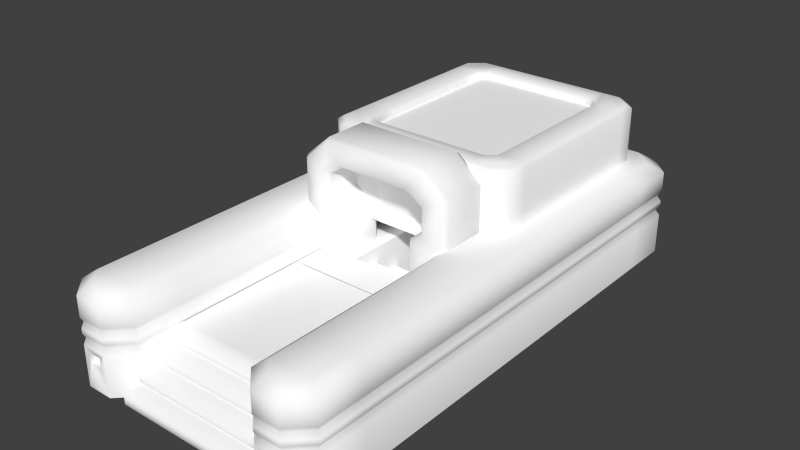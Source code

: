# Source: wssertempel.blend  (saved by Blender 2.67.0; exported with 4.5.12 LTS)
import bpy
from mathutils import Matrix  # noqa: F401  (used for matrix-valued properties, if any)

bpy.ops.wm.read_factory_settings(use_empty=True)
scene = bpy.context.scene
scene.name = 'Scene'

# ---- collections
col_collection_1 = bpy.data.collections.new('Collection 1'); scene.collection.children.link(col_collection_1)
col_collection_15 = bpy.data.collections.new('Collection 15'); scene.collection.children.link(col_collection_15)
col_collection_15.hide_render = True
col_collection_15.hide_viewport = True

# ---- materials (node trees are filled in below, after node groups)
mat_wtmauervornetop = bpy.data.materials.new('WTMauerVorneTop')
mat_wtmauervornetop.alpha_threshold = 0.0
mat_wtmauervornetop.use_transparent_shadow = False
mat_wtmauervornetop.diffuse_color = (1.0, 1.0, 1.0, 1.0)
mat_wtmauervornetop.roughness = 0.5
mat_wtmauervornetop.specular_intensity = 0.1
mat_wtmauervornetop.line_color = (0.0, 0.0, 0.0, 1.0)
mat_wt_absieg = bpy.data.materials.new('WT_Absieg')
mat_wt_absieg.alpha_threshold = 0.0
mat_wt_absieg.use_transparent_shadow = False
mat_wt_absieg.diffuse_color = (1.0, 1.0, 1.0, 1.0)
mat_wt_absieg.roughness = 0.5
mat_wt_absieg.specular_intensity = 0.1
mat_wt_absieg.line_color = (0.0, 0.0, 0.0, 1.0)
mat_wt_mauer2ecke = bpy.data.materials.new('WT_Mauer2Ecke')
mat_wt_mauer2ecke.alpha_threshold = 0.0
mat_wt_mauer2ecke.use_transparent_shadow = False
mat_wt_mauer2ecke.diffuse_color = (1.0, 1.0, 1.0, 1.0)
mat_wt_mauer2ecke.roughness = 0.5
mat_wt_mauer2ecke.specular_intensity = 0.1
mat_wt_mauer2ecke.line_color = (0.0, 0.0, 0.0, 1.0)
mat_wt_mauer2top = bpy.data.materials.new('WT_Mauer2Top')
mat_wt_mauer2top.alpha_threshold = 0.0
mat_wt_mauer2top.use_transparent_shadow = False
mat_wt_mauer2top.diffuse_color = (1.0, 1.0, 1.0, 1.0)
mat_wt_mauer2top.roughness = 0.5
mat_wt_mauer2top.specular_intensity = 0.1
mat_wt_mauer2top.line_color = (0.0, 0.0, 0.0, 1.0)
mat_wt_mauer2side = bpy.data.materials.new('WT_Mauer2Side')
mat_wt_mauer2side.alpha_threshold = 0.0
mat_wt_mauer2side.use_transparent_shadow = False
mat_wt_mauer2side.diffuse_color = (1.0, 1.0, 1.0, 1.0)
mat_wt_mauer2side.roughness = 0.5
mat_wt_mauer2side.specular_intensity = 0.1
mat_wt_mauer2side.line_color = (0.0, 0.0, 0.0, 1.0)
mat_wtmauerobenmitte = bpy.data.materials.new('WTMauerObenMitte')
mat_wtmauerobenmitte.alpha_threshold = 0.0
mat_wtmauerobenmitte.use_transparent_shadow = False
mat_wtmauerobenmitte.diffuse_color = (1.0, 1.0, 1.0, 1.0)
mat_wtmauerobenmitte.roughness = 0.5
mat_wtmauerobenmitte.specular_intensity = 0.1
mat_wtmauerobenmitte.line_color = (0.0, 0.0, 0.0, 1.0)
mat_wtmauervorne = bpy.data.materials.new('WTMauerVorne')
mat_wtmauervorne.alpha_threshold = 0.0
mat_wtmauervorne.use_transparent_shadow = False
mat_wtmauervorne.diffuse_color = (1.0, 1.0, 1.0, 1.0)
mat_wtmauervorne.roughness = 0.5
mat_wtmauervorne.specular_intensity = 0.1
mat_wtmauervorne.line_color = (0.0, 0.0, 0.0, 1.0)
mat_wtmauertopecke = bpy.data.materials.new('WTMauerTopEcke')
mat_wtmauertopecke.alpha_threshold = 0.0
mat_wtmauertopecke.use_transparent_shadow = False
mat_wtmauertopecke.diffuse_color = (1.0, 1.0, 1.0, 1.0)
mat_wtmauertopecke.roughness = 0.5
mat_wtmauertopecke.specular_intensity = 0.1
mat_wtmauertopecke.line_color = (0.0, 0.0, 0.0, 1.0)
mat_wt_dach = bpy.data.materials.new('WT_Dach')
mat_wt_dach.alpha_threshold = 0.0
mat_wt_dach.use_transparent_shadow = False
mat_wt_dach.diffuse_color = (1.0, 1.0, 1.0, 1.0)
mat_wt_dach.roughness = 0.5
mat_wt_dach.specular_intensity = 0.1
mat_wt_dach.line_color = (0.0, 0.0, 0.0, 1.0)
mat_wt_weg = bpy.data.materials.new('WT_Weg')
mat_wt_weg.alpha_threshold = 0.0
mat_wt_weg.use_transparent_shadow = False
mat_wt_weg.diffuse_color = (1.0, 1.0, 1.0, 1.0)
mat_wt_weg.roughness = 0.5
mat_wt_weg.specular_intensity = 0.1
mat_wt_weg.line_color = (0.0, 0.0, 0.0, 1.0)
mat_wt_treppe = bpy.data.materials.new('WT_Treppe')
mat_wt_treppe.alpha_threshold = 0.0
mat_wt_treppe.use_transparent_shadow = False
mat_wt_treppe.diffuse_color = (1.0, 1.0, 1.0, 1.0)
mat_wt_treppe.roughness = 0.5
mat_wt_treppe.specular_intensity = 0.1
mat_wt_treppe.line_color = (0.0, 0.0, 0.0, 1.0)
mat_wtmauer1 = bpy.data.materials.new('WTMauer1')
mat_wtmauer1.alpha_threshold = 0.0
mat_wtmauer1.use_transparent_shadow = False
mat_wtmauer1.diffuse_color = (1.0, 1.0, 1.0, 1.0)
mat_wtmauer1.roughness = 0.5
mat_wtmauer1.specular_intensity = 0.1
mat_wtmauer1.line_color = (0.0, 0.0, 0.0, 1.0)
mat_arcade = bpy.data.materials.new('Arcade')
mat_arcade.alpha_threshold = 0.0
mat_arcade.use_transparent_shadow = False
mat_arcade.diffuse_color = (1.0, 1.0, 1.0, 1.0)
mat_arcade.roughness = 0.5
mat_arcade.specular_intensity = 0.1
mat_arcade.line_color = (0.0, 0.0, 0.0, 1.0)
mat_wt_mauer2ecketop = bpy.data.materials.new('WT_Mauer2EckeTop')
mat_wt_mauer2ecketop.alpha_threshold = 0.0
mat_wt_mauer2ecketop.use_transparent_shadow = False
mat_wt_mauer2ecketop.diffuse_color = (1.0, 1.0, 1.0, 1.0)
mat_wt_mauer2ecketop.roughness = 0.5
mat_wt_mauer2ecketop.specular_intensity = 0.1
mat_wt_mauer2ecketop.line_color = (0.0, 0.0, 0.0, 1.0)

# ---- material node trees

# ---- world
world_world = bpy.data.worlds.new('World'); scene.world = world_world
world_world.color = (0.05088, 0.05088, 0.05088)
world_world.use_sun_shadow = False
world_world.sun_shadow_jitter_overblur = 0.0
world_world.cycles.sampling_method = 'MANUAL'
world_world.cycles.sample_map_resolution = 256

# ---- meshes
me_watertempleentrance = bpy.data.meshes.new('WaterTempleEntrance')
me_watertempleentrance.from_pydata([(-0.9847, -2.953, 0.7328), (0.9865, -2.953, 0.7328), (0.9865, -1.967, 0.7328), (-0.9847, -1.967, 0.7328), (0.9865, -1.967, 0.7328), (0.01574, 0.5628, 2.316), (0.01574, 0.2762, 2.316), (1.184, -2.953, 1.445), (-1.182, -2.953, 1.445), (-1.97, -2.953, 1.293), (-0.9847, -2.953, 1.293), (1.972, -2.953, 1.293), (1.184, -3.537, 1.445), (1.353, -3.741, 1.445), (1.606, -3.741, 1.445), (1.775, -3.537, 1.445), (-1.773, -2.953, 1.445), (-1.604, -3.741, 1.445), (-1.351, -3.741, 1.445), (-1.182, -3.537, 1.445), (-1.773, -3.537, 1.445), (0.9865, -2.953, 1.293), (1.972, -3.643, 1.293), (-0.9847, -3.643, 1.293), (-1.675, -3.938, 1.293), (-1.28, -3.938, 1.293), (-0.9847, 0.00397, 0.7392), (0.9865, 0.00397, 0.7392), (0.9865, 0.4492, 0.7392), (-0.9847, 0.9896, 0.7392), (-0.4229, 0.9896, 0.7392), (0.4247, 0.9896, 0.7392), (-0.9847, -0.1796, 2.19), (-0.9847, -0.3159, 2.19), (0.9865, -0.3159, 2.19), (0.9865, -0.1796, 2.19), (-0.9847, 0.09293, 1.099), (-0.4229, 0.09293, 1.099), (0.9865, 0.09293, 1.099), (0.4247, 0.09293, 1.099), (-0.4293, -0.1796, 2.423), (-0.4293, -0.3159, 2.423), (0.4311, -0.3159, 2.423), (0.4311, -0.1796, 2.423), (-0.4293, 0.1212, 1.332), (-0.1841, 0.1212, 1.332), (0.4311, 0.1212, 1.332), (0.1859, 0.1212, 1.332), (-0.9847, -0.9816, 0.7392), (-0.4229, -0.9816, 0.7392), (-0.4229, -0.4811, 0.7392), (0.4247, -0.9816, 0.7392), (0.4247, -0.4811, 0.7392), (0.9865, -0.9816, 0.7392), (-0.4229, 0.00397, 0.7392), (-0.4229, 0.00397, 0.4928), (-0.4229, -0.4811, 0.4928), (0.4247, -0.4811, 0.4928), (0.4247, 0.00397, 0.4928), (0.4247, 0.00397, 0.7392), (-0.9847, 0.4492, 0.7392), (-0.4229, 0.4492, 0.7392), (-0.4229, 0.4492, 0.2464), (-0.4229, 0.00397, 0.2464), (0.4247, 0.00397, 0.2464), (0.4247, 0.4492, 0.2464), (0.4247, 0.4492, 0.7392), (-0.4229, 0.9896, -1.782e-05), (-0.4229, 0.4492, -1.791e-05), (0.4247, 0.4492, -1.791e-05), (0.4247, 0.9896, -1.782e-05), (0.9865, 0.9896, 0.7392), (-0.4229, -0.4219, 0.7392), (0.4247, -0.4219, 0.7392), (0.4247, -0.4219, 0.4928), (-0.4229, -0.4219, 0.4928), (-0.4229, 0.4492, 0.4928), (0.4247, 0.4492, 0.4928), (-0.4229, 0.9896, 0.4928), (0.4247, 0.9896, 0.4928), (-0.4229, 0.9896, 0.2464), (0.4247, 0.9896, 0.2464), (0.8125, 0.209, 1.406), (1.494, 1.051, 1.406), (1.001, 1.051, 1.406), (1.494, 2.735, 2.259), (1.494, 2.735, 1.406), (1.494, 3.099, 1.406), (1.494, 3.099, 2.259), (1.001, 3.099, 1.406), (0.9352, 3.577, 1.406), (0.8125, 3.156, 1.406), (0.9352, 3.156, 1.406), (0.9352, 3.156, 2.259), (1.494, 3.377, 1.406), (1.26, 3.577, 1.406), (0.01574, 3.156, 2.259), (1.494, 0.6863, 2.259), (1.494, 0.6863, 1.406), (1.001, 0.6863, 1.406), (1.001, 0.6863, 2.259), (0.9352, 0.209, 1.406), (0.9352, 0.209, 2.259), (0.9352, 0.63, 1.406), (1.494, 0.4084, 2.259), (1.494, 0.4084, 1.406), (1.26, 0.209, 1.406), (-0.781, 0.209, 2.259), (-0.781, 0.63, 1.406), (-1.463, 1.051, 1.406), (-0.9699, 2.735, 1.406), (-0.9699, 2.735, 2.259), (-1.463, 3.099, 1.406), (-0.9699, 3.099, 1.406), (-0.9038, 3.577, 1.406), (-0.781, 3.577, 1.406), (-0.9038, 3.156, 1.406), (-0.781, 3.156, 1.406), (-0.781, 3.156, 2.259), (-1.463, 3.377, 2.259), (-1.463, 3.377, 1.406), (-1.229, 3.577, 1.406), (-1.229, 3.577, 2.259), (-1.463, 0.6863, 1.406), (-1.463, 0.6863, 2.259), (-0.9699, 0.6863, 1.406), (-0.9038, 0.209, 1.406), (-0.9038, 0.63, 1.406), (-0.9038, 0.63, 2.259), (-1.463, 0.4084, 1.406), (-1.229, 0.209, 2.259), (-1.229, 0.209, 1.406), (0.8125, 0.5628, 2.316), (0.8125, 0.209, 2.259), (0.8125, 0.63, 2.259), (1.08, 1.051, 2.316), (1.415, 1.051, 2.316), (1.494, 1.051, 2.259), (1.001, 1.051, 2.259), (1.08, 0.6863, 2.316), (0.9352, 0.63, 2.259), (-0.781, 0.2762, 2.316), (-0.781, 0.63, 2.259), (-1.384, 1.051, 2.316), (-1.048, 1.051, 2.316), (-1.463, 1.051, 2.259), (-0.9038, 0.209, 2.259), (1.08, 2.735, 2.316), (1.001, 3.099, 2.259), (0.8125, 3.223, 2.316), (0.9352, 3.223, 2.316), (0.9352, 3.577, 2.259), (-1.384, 2.735, 2.316), (-1.384, 3.099, 2.316), (-1.463, 3.099, 2.259), (-0.9699, 3.099, 2.259), (-0.9038, 3.509, 2.316), (-0.9038, 3.223, 2.316), (-0.781, 3.509, 2.316), (-0.9038, 3.577, 2.259), (1.415, 3.099, 2.316), (1.08, 3.099, 2.316), (0.9352, 3.509, 2.316), (1.494, 3.377, 2.259), (1.415, 3.328, 2.316), (1.26, 3.577, 2.259), (1.203, 3.509, 2.316), (1.415, 0.6863, 2.316), (0.9352, 0.2762, 2.316), (0.9352, 0.5628, 2.316), (1.415, 0.458, 2.316), (1.26, 0.209, 2.259), (1.203, 0.2769, 2.316), (-1.048, 3.099, 2.316), (-0.9038, 3.156, 2.259), (-1.384, 3.328, 2.316), (-1.172, 3.509, 2.316), (-1.384, 0.6863, 2.316), (-1.048, 0.6863, 2.316), (-0.9699, 0.6863, 2.259), (-0.9038, 0.5628, 2.316), (-0.9038, 0.2762, 2.316), (-1.463, 0.4084, 2.259), (-1.384, 0.458, 2.316), (-1.172, 0.2769, 2.316), (0.8125, 0.2762, 2.316), (0.01574, 0.209, 2.259), (1.415, 1.893, 2.316), (1.08, 1.893, 2.316), (1.494, 1.893, 2.259), (1.001, 1.893, 2.259), (1.415, 2.735, 2.316), (1.001, 2.735, 2.259), (0.8125, 3.509, 2.316), (0.8125, 3.577, 2.259), (0.01574, 3.223, 2.316), (0.01574, 3.509, 2.316), (0.01574, 3.577, 2.259), (-0.781, 0.5628, 2.316), (-1.384, 1.893, 2.316), (-1.048, 1.893, 2.316), (-0.9699, 1.051, 2.259), (-1.048, 2.735, 2.316), (-0.781, 3.223, 2.316), (0.01574, 0.209, 1.406), (0.8125, 0.63, 1.406), (0.01574, 0.63, 1.406), (0.01574, 0.63, 2.259), (1.494, 1.893, 1.406), (1.001, 1.893, 1.406), (1.001, 2.735, 1.406), (0.8125, 3.577, 1.406), (0.8125, 3.156, 2.259), (0.01574, 3.577, 1.406), (0.01574, 3.156, 1.406), (-0.781, 0.209, 1.406), (-1.463, 1.893, 2.259), (-1.463, 1.893, 1.406), (-0.9699, 1.893, 1.406), (-0.9699, 1.893, 2.259), (-0.9699, 1.051, 1.406), (-1.463, 2.735, 2.259), (-1.463, 2.735, 1.406), (-0.781, 3.577, 2.259), (0.9865, 3.749, 1.445), (0.0008941, 3.749, 1.445), (0.0008941, 3.158, 1.445), (0.9865, 3.158, 1.445), (0.0008941, 3.946, 1.293), (1.184, 2.961, 1.445), (1.184, 1.975, 1.445), (1.775, 1.975, 1.445), (1.775, 2.961, 1.445), (1.972, 1.975, 1.293), (0.9865, 1.975, 1.293), (1.184, 0.9896, 1.445), (1.775, 0.9896, 1.445), (1.972, 0.9896, 1.293), (1.184, 0.00397, 1.445), (1.775, 0.00397, 1.445), (1.972, 0.00397, 1.293), (0.9865, 0.00397, 1.293), (1.184, -0.9816, 1.445), (1.775, -0.9816, 1.445), (1.972, -0.9816, 1.293), (0.9865, -0.9816, 1.293), (1.184, -1.967, 1.445), (1.775, -1.967, 1.445), (-0.9847, 3.749, 1.445), (-1.773, 1.975, 1.445), (-1.182, 1.975, 1.445), (-1.182, 2.961, 1.445), (-1.97, 2.961, 1.293), (-1.773, 0.9896, 1.445), (-1.182, 0.9896, 1.445), (-1.773, 0.00397, 1.445), (-1.182, 0.00397, 1.445), (-1.773, -0.9816, 1.445), (-1.182, -0.9816, 1.445), (-1.97, -0.9816, 1.293), (-0.9847, -0.9816, 1.293), (-1.773, -1.967, 1.445), (-1.182, -1.967, 1.445), (-0.9847, -1.967, 1.293), (1.775, -2.953, 1.445), (1.676, -3.938, 1.293), (1.282, -3.938, 1.293), (0.9865, -3.643, 1.293), (-1.97, -3.643, 1.293), (1.387, -3.847, 0.5274), (1.571, -3.847, 0.3854), (1.578, -3.938, 0.5325), (-1.57, -3.847, 0.3854), (-1.576, -3.938, 0.3803), (-1.379, -3.938, 0.3803), (1.972, -2.953, 0.6085), (1.972, -2.953, -1.847e-05), (0.9865, -2.953, 0.6085), (1.923, -2.953, 0.6846), (1.036, -2.953, 0.6846), (1.036, -2.953, 0.9128), (1.972, -2.953, 0.9889), (0.9865, -2.953, 0.9889), (1.972, -3.643, 0.7607), (0.9865, -3.643, 0.8368), (1.036, -3.63, 0.9128), (0.9865, -3.643, 0.9889), (-1.97, -2.953, -1.847e-05), (-0.9847, -2.953, 0.6085), (-1.034, -2.953, 0.6846), (-1.97, -2.953, 0.7607), (-1.97, -2.953, 0.8368), (-1.921, -2.953, 0.9128), (-1.034, -2.953, 0.9128), (-1.97, -3.643, 0.6085), (-0.9847, -3.643, 0.6085), (-1.921, -3.63, 0.6846), (-1.034, -3.63, 0.6846), (-0.9847, -3.643, 0.7607), (-1.97, -3.643, 0.9889), (-0.9847, -3.643, 0.9889), (1.972, -3.643, 0.6085), (1.676, -3.938, 0.6085), (1.676, -3.938, -1.863e-05), (1.972, -3.643, -1.858e-05), (1.282, -3.938, 0.6085), (0.9865, -3.643, 0.6085), (0.9865, -3.643, -1.858e-05), (1.282, -3.938, -1.863e-05), (1.571, -3.847, 0.5274), (1.387, -3.847, 0.3854), (1.923, -3.63, 0.6846), (1.657, -3.896, 0.6846), (1.302, -3.896, 0.6846), (1.036, -3.63, 0.6846), (1.676, -3.938, 0.7607), (1.282, -3.938, 0.7607), (0.9865, -3.643, 0.7607), (1.972, -3.643, 0.8368), (1.676, -3.938, 0.8368), (1.282, -3.938, 0.8368), (1.923, -3.63, 0.9128), (1.657, -3.896, 0.9128), (1.302, -3.896, 0.9128), (1.972, -3.643, 0.9889), (1.676, -3.938, 0.9889), (1.282, -3.938, 0.9889), (1.578, -3.938, 0.3803), (1.381, -3.938, 0.3803), (1.381, -3.938, 0.5325), (-1.675, -3.938, -1.863e-05), (-1.675, -3.938, 0.6085), (-1.97, -3.643, -1.858e-05), (-0.9847, -3.643, -1.858e-05), (-1.28, -3.938, 0.6085), (-1.28, -3.938, -1.863e-05), (-1.385, -3.847, 0.3854), (-1.385, -3.847, 0.5274), (-1.57, -3.847, 0.5274), (-1.655, -3.896, 0.6846), (-1.3, -3.896, 0.6846), (-1.675, -3.938, 0.7607), (-1.97, -3.643, 0.7607), (-1.28, -3.938, 0.7607), (-1.675, -3.938, 0.8368), (-1.97, -3.643, 0.8368), (-0.9847, -3.643, 0.8368), (-1.28, -3.938, 0.8368), (-1.655, -3.896, 0.9128), (-1.921, -3.63, 0.9128), (-1.034, -3.63, 0.9128), (-1.3, -3.896, 0.9128), (-1.675, -3.938, 0.9889), (-1.28, -3.938, 0.9889), (-1.576, -3.938, 0.5325), (-1.379, -3.938, 0.5325), (0.9865, 2.961, 1.293), (0.9865, 3.946, 1.293), (1.676, 3.946, 1.293), (1.971, 3.65, 1.293), (1.972, 2.961, 1.293), (1.48, 3.749, 1.445), (1.775, 3.453, 1.445), (-0.9847, 3.158, 1.445), (-0.9847, 2.961, 1.293), (-1.969, 3.65, 1.293), (-1.773, 2.961, 1.445), (-1.478, 3.749, 1.445), (-1.773, 3.453, 1.445), (-1.045, 3.21, 2.213), (-1.045, 0.577, 2.213), (1.087, 0.577, 2.213), (1.087, 3.21, 2.213), (-0.9847, -0.9816, 0.7328), (-0.9847, -1.967, 0.7328), (0.9865, -0.9816, 0.7328), (-0.9847, -3.938, 0.0474), (-0.9847, -3.877, -1.862e-05), (0.9865, -3.877, -1.862e-05), (0.9865, -3.938, 0.0474), (-0.9847, -3.938, 0.1897), (0.9865, -3.938, 0.1897), (-0.9847, -3.631, 0.1897), (0.9865, -3.631, 0.1897), (-0.9847, -3.693, 0.2371), (0.9865, -3.693, 0.2371), (-0.9847, -3.693, 0.3793), (0.9865, -3.693, 0.3793), (-0.9847, -3.385, 0.3793), (0.9865, -3.385, 0.3793), (-0.9847, -3.447, 0.4268), (0.9865, -3.447, 0.4268), (-0.9847, -3.447, 0.569), (0.9865, -3.447, 0.569), (-0.9847, -3.14, 0.569), (0.9865, -3.14, 0.569), (-0.9847, -3.201, 0.6164), (0.9865, -3.201, 0.6164), (-0.9847, -3.201, 0.7392), (0.9865, -3.201, 0.7392), (-0.9847, -2.953, 0.7392), (0.9865, -2.953, 0.7392), (-0.9847, -2.953, -3.818e-05), (-0.9847, -2.953, -6.775e-05), (-0.9847, -2.953, -1.847e-05), (-0.9847, -2.953, 1.246e-06), (-0.9847, -2.953, 3.081e-05), (0.9865, 2.961, 0.6085), (0.0008941, 2.961, 0.6085), (0.0008941, 2.961, -1.75e-05), (0.9865, 2.961, -1.75e-05), (0.0008941, 3.946, 0.6085), (0.9865, 3.946, 0.6085), (0.9865, 3.946, -1.734e-05), (0.0008941, 3.946, -1.734e-05), (1.011, 2.985, 0.6846), (0.0008941, 3.01, 0.6846), (0.0008941, 3.897, 0.6846), (0.9865, 3.897, 0.6846), (0.9865, 2.961, 0.7607), (0.0008941, 2.961, 0.7607), (0.0008941, 3.946, 0.7607), (0.9865, 3.946, 0.7607), (0.9865, 2.961, 0.8368), (0.0008941, 2.961, 0.8368), (0.0008941, 3.946, 0.8368), (0.9865, 3.946, 0.8368), (1.011, 2.985, 0.9128), (0.0008941, 3.01, 0.9128), (0.0008941, 3.897, 0.9128), (0.9865, 3.897, 0.9128), (0.9865, 2.961, 0.9889), (0.0008941, 2.961, 0.9889), (0.0008941, 3.946, 0.9889), (0.9865, 3.946, 0.9889), (0.0008941, 2.961, 1.293), (1.676, 3.946, 0.6085), (1.676, 3.946, -1.734e-05), (1.629, 3.897, 0.6846), (1.676, 3.946, 0.7607), (1.676, 3.946, 0.8368), (1.629, 3.897, 0.9128), (1.676, 3.946, 0.9889), (1.971, 3.65, 0.6085), (1.971, 3.65, -1.739e-05), (1.923, 3.601, 0.6846), (1.971, 3.65, 0.7607), (1.971, 3.65, 0.8368), (1.923, 3.601, 0.9128), (1.971, 3.65, 0.9889), (1.972, 2.961, 0.6085), (1.972, 1.975, 0.6085), (1.972, 1.975, -1.766e-05), (1.972, 2.961, -1.75e-05), (0.9865, 1.975, 0.6085), (0.9865, 1.975, -1.766e-05), (1.923, 2.961, 0.6846), (1.923, 1.975, 0.6846), (1.036, 1.975, 0.6846), (1.972, 2.961, 0.7607), (1.972, 1.975, 0.7607), (0.9865, 1.975, 0.7607), (1.972, 2.961, 0.8368), (1.972, 1.975, 0.8368), (0.9865, 1.975, 0.8368), (1.923, 2.961, 0.9128), (1.923, 1.975, 0.9128), (1.036, 1.975, 0.9128), (1.972, 2.961, 0.9889), (1.972, 1.975, 0.9889), (0.9865, 1.975, 0.9889), (1.972, 0.9896, 0.6085), (1.972, 0.9896, -1.782e-05), (0.9865, 0.9896, 0.6085), (0.9865, 0.9896, -1.782e-05), (1.923, 0.9896, 0.6846), (1.036, 0.9896, 0.6846), (1.972, 0.9896, 0.7607), (0.9865, 0.9896, 0.7607), (1.972, 0.9896, 0.8368), (0.9865, 0.9896, 0.8368), (1.923, 0.9896, 0.9128), (1.036, 0.9896, 0.9128), (1.972, 0.9896, 0.9889), (0.9865, 0.9896, 0.9889), (0.9865, 0.9896, 1.293), (1.972, 0.00397, 0.6085), (1.972, 0.00397, -1.798e-05), (0.9865, 0.00397, 0.6085), (0.9865, 0.00397, -1.798e-05), (1.923, 0.00397, 0.6846), (1.036, 0.00397, 0.6846), (1.972, 0.00397, 0.7607), (0.9865, 0.00397, 0.7607), (1.972, 0.00397, 0.8368), (0.9865, 0.00397, 0.8368), (1.923, 0.00397, 0.9128), (1.036, 0.00397, 0.9128), (1.972, 0.00397, 0.9889), (0.9865, 0.00397, 0.9889), (1.972, -0.9816, 0.6085), (1.972, -0.9816, -1.814e-05), (0.9865, -0.9816, 0.6085), (0.9865, -0.9816, -1.814e-05), (1.923, -0.9816, 0.6846), (1.036, -0.9816, 0.6846), (1.972, -0.9816, 0.7607), (0.9865, -0.9816, 0.7607), (1.972, -0.9816, 0.8368), (0.9865, -0.9816, 0.8368), (1.923, -0.9816, 0.9128), (1.036, -0.9816, 0.9128), (1.972, -0.9816, 0.9889), (0.9865, -0.9816, 0.9889), (1.972, -1.967, 0.6085), (1.972, -1.967, -1.831e-05), (0.9865, -1.967, 0.6085), (0.9865, -1.967, -1.831e-05), (1.923, -1.967, 0.6846), (1.036, -1.967, 0.6846), (1.972, -1.967, 0.7607), (0.9865, -1.967, 0.7607), (1.972, -1.967, 0.8368), (0.9865, -1.967, 0.8368), (1.923, -1.967, 0.9128), (1.036, -1.967, 0.9128), (1.972, -1.967, 0.9889), (0.9865, -1.967, 0.9889), (1.972, -1.967, 1.293), (0.9865, -1.967, 1.293), (0.9865, -2.953, -1.847e-05), (1.972, -2.953, 0.7607), (0.9865, -2.953, 0.7607), (1.972, -2.953, 0.8368), (0.9865, -2.953, 0.8368), (1.923, -2.953, 0.9128), (-0.9847, 2.961, 0.6085), (-0.9847, 2.961, -1.75e-05), (-0.9847, 3.946, -1.734e-05), (-0.9847, 3.946, 0.6085), (-1.009, 2.985, 0.6846), (-0.9847, 3.897, 0.6846), (-0.9847, 2.961, 0.7607), (-0.9847, 3.946, 0.7607), (-0.9847, 2.961, 0.8368), (-0.9847, 3.946, 0.8368), (-1.009, 2.985, 0.9128), (-0.9847, 3.897, 0.9128), (-0.9847, 2.961, 0.9889), (-0.9847, 3.946, 0.9889), (-0.9847, 3.946, 1.293), (-1.675, 3.946, 0.6085), (-1.675, 3.946, -1.734e-05), (-1.627, 3.897, 0.6846), (-1.675, 3.946, 0.7607), (-1.675, 3.946, 0.8368), (-1.627, 3.897, 0.9128), (-1.675, 3.946, 0.9889), (-1.675, 3.946, 1.293), (-1.969, 3.65, 0.6085), (-1.969, 3.65, -1.739e-05), (-1.921, 3.601, 0.6846), (-1.969, 3.65, 0.7607), (-1.969, 3.65, 0.8368), (-1.921, 3.601, 0.9128), (-1.969, 3.65, 0.9889), (-1.97, 1.975, -1.766e-05), (-1.97, 1.975, 0.6085), (-1.97, 2.961, 0.6085), (-1.97, 2.961, -1.75e-05), (-0.9847, 1.975, 0.6085), (-0.9847, 1.975, -1.766e-05), (-1.921, 1.975, 0.6846), (-1.921, 2.961, 0.6846), (-1.034, 1.975, 0.6846), (-1.97, 1.975, 0.7607), (-1.97, 2.961, 0.7607), (-0.9847, 1.975, 0.7607), (-1.97, 1.975, 0.8368), (-1.97, 2.961, 0.8368), (-0.9847, 1.975, 0.8368), (-1.921, 1.975, 0.9128), (-1.921, 2.961, 0.9128), (-1.034, 1.975, 0.9128), (-1.97, 1.975, 0.9889), (-1.97, 2.961, 0.9889), (-0.9847, 1.975, 0.9889), (-1.97, 1.975, 1.293), (-0.9847, 1.975, 1.293), (-1.97, 0.9896, -1.782e-05), (-1.97, 0.9896, 0.6085), (-0.9847, 0.9896, 0.6085), (-0.9847, 0.9896, -1.782e-05), (-1.921, 0.9896, 0.6846), (-1.034, 0.9896, 0.6846), (-1.97, 0.9896, 0.7607), (-0.9847, 0.9896, 0.7607), (-1.97, 0.9896, 0.8368), (-0.9847, 0.9896, 0.8368), (-1.921, 0.9896, 0.9128), (-1.034, 0.9896, 0.9128), (-1.97, 0.9896, 0.9889), (-0.9847, 0.9896, 0.9889), (-1.97, 0.9896, 1.293), (-0.9847, 0.9896, 1.293), (-1.97, 0.00397, -1.798e-05), (-1.97, 0.00397, 0.6085), (-0.9847, 0.00397, 0.6085), (-0.9847, 0.00397, -1.798e-05), (-1.921, 0.00397, 0.6846), (-1.034, 0.00397, 0.6846), (-1.97, 0.00397, 0.7607), (-0.9847, 0.00397, 0.7607), (-1.97, 0.00397, 0.8368), (-0.9847, 0.00397, 0.8368), (-1.921, 0.00397, 0.9128), (-1.034, 0.00397, 0.9128), (-1.97, 0.00397, 0.9889), (-0.9847, 0.00397, 0.9889), (-1.97, 0.00397, 1.293), (-0.9847, 0.00397, 1.293), (-1.97, -0.9816, -1.814e-05), (-1.97, -0.9816, 0.6085), (-0.9847, -0.9816, 0.6085), (-0.9847, -0.9816, -1.814e-05), (-1.921, -0.9816, 0.6846), (-1.034, -0.9816, 0.6846), (-1.97, -0.9816, 0.7607), (-0.9847, -0.9816, 0.7607), (-1.97, -0.9816, 0.8368), (-0.9847, -0.9816, 0.8368), (-1.921, -0.9816, 0.9128), (-1.034, -0.9816, 0.9128), (-1.97, -0.9816, 0.9889), (-0.9847, -0.9816, 0.9889), (-1.97, -1.967, -1.831e-05), (-1.97, -1.967, 0.6085), (-0.9847, -1.967, 0.6085), (-0.9847, -1.967, -1.831e-05), (-1.921, -1.967, 0.6846), (-1.034, -1.967, 0.6846), (-1.97, -1.967, 0.7607), (-0.9847, -1.967, 0.7607), (-1.97, -1.967, 0.8368), (-0.9847, -1.967, 0.8368), (-1.921, -1.967, 0.9128), (-1.034, -1.967, 0.9128), (-1.97, -1.967, 0.9889), (-0.9847, -1.967, 0.9889), (-1.97, -1.967, 1.293), (-1.97, -2.953, 0.6085), (-1.921, -2.953, 0.6846), (-0.9847, -2.953, 0.7607), (-0.9847, -2.953, 0.8368), (-1.97, -2.953, 0.9889), (-0.9847, -2.953, 0.9889), (0.6389, 0.2553, 0.7392), (0.6389, 0.2553, 1.397), (0.9274, 0.2553, 1.32), (0.9274, 0.2553, 0.7392), (0.8297, 0.2553, 1.548), (1.126, 0.2553, 1.471), (0.8297, 0.2553, 1.959), (1.126, 0.2553, 2.083), (0.567, 0.2553, 2.123), (0.7602, 0.2553, 2.4), (0.0008941, 0.2553, 2.123), (0.0008941, 0.2553, 2.4), (0.9865, 0.1663, 1.295), (0.9865, 0.1663, 0.7392), (0.5797, 0.1663, 0.7392), (0.5797, 0.1663, 1.421), (1.185, 0.1663, 1.446), (0.7705, 0.1663, 1.572), (1.185, 0.1663, 2.103), (0.7705, 0.1663, 1.934), (0.7853, 0.1663, 2.449), (0.5473, 0.1663, 2.074), (0.0008941, 0.1663, 2.449), (0.0008941, 0.1663, 2.074), (0.9865, -0.4811, 1.295), (0.9865, -0.4811, 0.7392), (0.5797, -0.4811, 1.421), (0.5797, -0.4811, 0.7392), (0.9274, -0.5698, 1.32), (0.6389, -0.5698, 1.397), (0.6389, -0.5698, 0.7392), (0.9274, -0.5698, 0.7392), (1.185, -0.4811, 1.446), (0.7705, -0.4811, 1.572), (1.126, -0.5698, 1.471), (0.8297, -0.5698, 1.548), (1.185, -0.4811, 2.103), (0.7705, -0.4811, 1.934), (1.126, -0.5698, 2.083), (0.8297, -0.5698, 1.959), (0.7853, -0.4811, 2.449), (0.5473, -0.4811, 2.074), (0.7602, -0.5698, 2.4), (0.567, -0.5698, 2.123), (0.0008941, -0.4811, 2.449), (0.0008941, -0.4811, 2.074), (0.0008941, -0.5698, 2.4), (0.0008941, -0.5698, 2.123), (-0.9256, 0.2553, 1.32), (-0.6371, 0.2553, 1.397), (-0.6371, 0.2553, 0.7392), (-0.9256, 0.2553, 0.7392), (-1.125, 0.2553, 1.471), (-0.8279, 0.2553, 1.548), (-1.125, 0.2553, 2.083), (-0.8279, 0.2553, 1.959), (-0.7584, 0.2553, 2.4), (-0.5652, 0.2553, 2.123), (-0.9847, 0.1663, 1.295), (-0.9847, 0.1663, 0.7392), (-0.578, 0.1663, 0.7392), (-0.578, 0.1663, 1.421), (-1.184, 0.1663, 1.446), (-0.7687, 0.1663, 1.572), (-1.184, 0.1663, 2.103), (-0.7687, 0.1663, 1.934), (-0.7835, 0.1663, 2.449), (-0.5455, 0.1663, 2.074), (-0.9847, -0.4811, 0.7392), (-0.9847, -0.4811, 1.295), (-0.578, -0.4811, 1.421), (-0.578, -0.4811, 0.7392), (-0.6371, -0.5698, 0.7392), (-0.6371, -0.5698, 1.397), (-0.9256, -0.5698, 1.32), (-0.9256, -0.5698, 0.7392), (-1.184, -0.4811, 1.446), (-0.7687, -0.4811, 1.572), (-0.8279, -0.5698, 1.548), (-1.125, -0.5698, 1.471), (-1.184, -0.4811, 2.103), (-0.7687, -0.4811, 1.934), (-0.8279, -0.5698, 1.959), (-1.125, -0.5698, 2.083), (-0.7835, -0.4811, 2.449), (-0.5455, -0.4811, 2.074), (-0.5652, -0.5698, 2.123), (-0.7584, -0.5698, 2.4)], [], [(3, 0, 1, 2), (12, 13, 14, 15), (17, 18, 19, 20), (20, 19, 8, 16), (23, 19, 18, 25), (25, 18, 17, 24), (10, 8, 19, 23), (34, 35, 28, 27), (37, 36, 29, 30), (39, 37, 30, 31), (40, 41, 33, 32), (42, 43, 35, 34), (44, 40, 32, 36), (45, 44, 36, 37), (46, 47, 39, 38), (43, 46, 38, 35), (47, 45, 37, 39), (41, 40, 43, 42), (46, 43, 45, 47), (44, 45, 43, 40), (50, 49, 51, 52), (55, 56, 57, 58), (62, 63, 64, 65), (67, 68, 69, 70), (72, 73, 74, 75), (54, 50, 56, 55), (52, 59, 58, 57), (61, 54, 55, 76), (59, 66, 77, 58), (55, 58, 64, 63), (76, 55, 63, 62), (58, 77, 65, 64), (78, 76, 62, 80), (79, 78, 80, 81), (77, 79, 81, 65), (62, 65, 69, 68), (80, 62, 68, 67), (81, 80, 67, 70), (65, 81, 70, 69), (50, 52, 73, 72), (57, 56, 75, 74), (52, 57, 74, 73), (56, 50, 72, 75), (32, 33, 26, 60), (36, 32, 60, 29), (38, 39, 31, 71), (35, 38, 71, 28), (60, 26, 54, 61), (66, 59, 27, 28), (29, 60, 61, 30), (31, 66, 28, 71), (30, 61, 76, 78), (31, 30, 78, 79), (66, 31, 79, 77), (86, 87, 88, 85), (104, 105, 98, 97), (120, 119, 122, 121), (160, 164, 166, 162), (166, 164, 163, 165), (172, 170, 167, 168), (181, 180, 178, 177), (177, 183, 184, 181), (139, 167, 136, 135), (169, 140, 134, 132), (143, 177, 178, 144), (162, 150, 161, 160), (162, 166, 165, 151), (139, 169, 168, 167), (155, 174, 157, 173), (173, 157, 156, 153), (176, 175, 153, 156), (193, 194, 197, 196), (217, 216, 221, 222), (192, 148, 89, 210), (194, 151, 90, 211), (91, 92, 93, 212), (148, 93, 92, 89), (87, 94, 163, 88), (151, 165, 95, 90), (165, 163, 94, 95), (97, 98, 83, 137), (99, 100, 138, 84), (101, 102, 133, 82), (140, 103, 205, 134), (103, 140, 100, 99), (106, 171, 102, 101), (105, 104, 171, 106), (154, 112, 222, 221), (113, 155, 111, 110), (114, 159, 223, 115), (174, 116, 117, 118), (116, 174, 155, 113), (119, 120, 112, 154), (121, 122, 159, 114), (117, 214, 96, 118), (109, 123, 124, 145), (201, 179, 125, 220), (107, 146, 126, 215), (108, 127, 128, 142), (179, 128, 127, 125), (123, 129, 182, 124), (146, 130, 131, 126), (130, 182, 129, 131), (100, 139, 135, 138), (212, 93, 150, 149), (153, 154, 221, 152), (156, 157, 203, 158), (159, 156, 158, 223), (88, 163, 164, 160), (170, 104, 97, 167), (171, 172, 168, 102), (104, 170, 172, 171), (119, 175, 176, 122), (124, 182, 183, 177), (184, 183, 182, 130), (167, 97, 137, 136), (132, 185, 168, 169), (185, 133, 102, 168), (145, 124, 177, 143), (144, 178, 179, 201), (198, 180, 181, 141), (141, 181, 146, 107), (142, 128, 180, 198), (191, 160, 161, 147), (85, 88, 160, 191), (147, 161, 148, 192), (149, 150, 162, 193), (193, 162, 151, 194), (173, 153, 152, 202), (155, 173, 202, 111), (157, 174, 118, 203), (150, 93, 148, 161), (100, 140, 169, 139), (175, 119, 154, 153), (122, 176, 156, 159), (180, 128, 179, 178), (181, 184, 130, 146), (135, 136, 187, 188), (187, 136, 137, 189), (135, 188, 190, 138), (188, 187, 191, 147), (191, 187, 189, 85), (188, 147, 192, 190), (195, 149, 193, 196), (212, 149, 195, 96), (199, 143, 144, 200), (145, 143, 199, 216), (219, 200, 144, 201), (152, 199, 200, 202), (216, 199, 152, 221), (111, 202, 200, 219), (158, 203, 195, 196), (195, 203, 118, 96), (197, 223, 158, 196), (186, 204, 82, 133), (205, 206, 207, 134), (189, 137, 83, 208), (138, 190, 209, 84), (85, 189, 208, 86), (190, 192, 210, 209), (211, 213, 197, 194), (96, 214, 91, 212), (215, 204, 186, 107), (207, 206, 108, 142), (109, 145, 216, 217), (218, 219, 201, 220), (110, 111, 219, 218), (197, 213, 115, 223), (224, 225, 226, 227), (229, 230, 231, 232), (230, 235, 236, 231), (231, 236, 237, 233), (235, 238, 239, 236), (236, 239, 240, 237), (238, 242, 243, 239), (239, 243, 244, 240), (242, 238, 241, 245), (242, 246, 247, 243), (253, 254, 250, 249), (255, 256, 254, 253), (257, 258, 256, 255), (261, 262, 258, 257), (260, 258, 262, 263), (286, 282, 280, 285), (288, 289, 297, 295), (301, 302, 303, 304), (305, 306, 307, 308), (311, 312, 302, 301), (313, 314, 306, 305), (312, 313, 305, 302), (316, 317, 314, 313), (315, 316, 313, 312), (319, 320, 316, 315), (321, 322, 319, 318), (322, 323, 320, 319), (324, 325, 322, 321), (325, 326, 323, 322), (328, 329, 305, 308), (327, 328, 308, 303), (334, 340, 339, 331), (340, 343, 341, 339), (341, 344, 345, 342), (343, 347, 344, 341), (344, 348, 349, 345), (346, 350, 351, 347), (347, 351, 348, 344), (351, 353, 352, 348), (331, 354, 355, 334), (269, 309, 271, 329), (309, 270, 327, 271), (355, 337, 336, 274), (354, 338, 337, 355), (273, 272, 338, 354), (275, 301, 304, 276), (278, 311, 301, 275), (314, 279, 277, 306), (342, 345, 291, 290), (345, 349, 292, 291), (309, 269, 310, 270), (283, 315, 312, 311), (318, 319, 315, 283), (320, 284, 317, 316), (323, 285, 284, 320), (326, 286, 285, 323), (271, 327, 303, 302), (329, 271, 302, 305), (270, 310, 328, 327), (310, 269, 329, 328), (330, 331, 294, 332), (333, 295, 334, 335), (336, 337, 338, 272), (331, 339, 296, 294), (295, 297, 340, 334), (339, 341, 342, 296), (297, 298, 343, 340), (298, 346, 347, 343), (348, 352, 299, 349), (350, 300, 353, 351), (330, 273, 354, 331), (334, 355, 274, 335), (335, 274, 273, 330), (274, 336, 272, 273), (359, 358, 361, 362), (369, 370, 371, 372), (376, 377, 378, 379), (380, 376, 379, 381), (382, 380, 381, 383), (384, 382, 383, 385), (386, 384, 385, 387), (388, 386, 387, 389), (390, 388, 389, 391), (392, 390, 391, 393), (394, 392, 393, 395), (396, 394, 395, 397), (398, 396, 397, 399), (400, 398, 399, 401), (378, 383, 381, 379), (383, 389, 387, 385), (389, 395, 393, 391), (395, 401, 399, 397), (376, 380, 382, 377), (388, 382, 384, 386), (394, 388, 390, 392), (400, 394, 396, 398), (402, 403, 377, 382), (404, 402, 382, 388), (405, 404, 388, 394), (406, 405, 394, 400), (407, 408, 409, 410), (411, 412, 413, 414), (415, 416, 408, 407), (417, 418, 412, 411), (419, 420, 416, 415), (421, 422, 418, 417), (423, 424, 420, 419), (425, 426, 422, 421), (427, 428, 424, 423), (429, 430, 426, 425), (431, 432, 428, 427), (433, 434, 430, 429), (413, 412, 436, 437), (412, 418, 438, 436), (418, 422, 439, 438), (422, 426, 440, 439), (426, 430, 441, 440), (430, 434, 442, 441), (437, 436, 443, 444), (436, 438, 445, 443), (438, 439, 446, 445), (439, 440, 447, 446), (440, 441, 448, 447), (441, 442, 449, 448), (450, 451, 452, 453), (454, 407, 410, 455), (456, 457, 451, 450), (458, 415, 407, 454), (459, 460, 457, 456), (461, 419, 415, 458), (462, 463, 460, 459), (464, 423, 419, 461), (465, 466, 463, 462), (467, 427, 423, 464), (468, 469, 466, 465), (470, 431, 427, 467), (450, 453, 444, 443), (456, 450, 443, 445), (459, 456, 445, 446), (462, 459, 446, 447), (465, 462, 447, 448), (468, 465, 448, 449), (451, 471, 472, 452), (473, 454, 455, 474), (457, 475, 471, 451), (476, 458, 454, 473), (460, 477, 475, 457), (478, 461, 458, 476), (463, 479, 477, 460), (480, 464, 461, 478), (466, 481, 479, 463), (482, 467, 464, 480), (469, 483, 481, 466), (484, 470, 467, 482), (471, 486, 487, 472), (488, 473, 474, 489), (475, 490, 486, 471), (491, 476, 473, 488), (477, 492, 490, 475), (493, 478, 476, 491), (479, 494, 492, 477), (495, 480, 478, 493), (481, 496, 494, 479), (497, 482, 480, 495), (483, 498, 496, 481), (499, 484, 482, 497), (486, 500, 501, 487), (502, 488, 489, 503), (490, 504, 500, 486), (505, 491, 488, 502), (492, 506, 504, 490), (507, 493, 491, 505), (494, 508, 506, 492), (509, 495, 493, 507), (496, 510, 508, 494), (511, 497, 495, 509), (498, 512, 510, 496), (513, 499, 497, 511), (500, 514, 515, 501), (516, 502, 503, 517), (504, 518, 514, 500), (519, 505, 502, 516), (506, 520, 518, 504), (521, 507, 505, 519), (508, 522, 520, 506), (523, 509, 507, 521), (510, 524, 522, 508), (525, 511, 509, 523), (512, 526, 524, 510), (527, 513, 511, 525), (522, 533, 531, 520), (534, 523, 521, 532), (524, 535, 533, 522), (409, 408, 536, 537), (538, 539, 411, 414), (408, 416, 540, 536), (539, 541, 417, 411), (416, 420, 542, 540), (541, 543, 421, 417), (420, 424, 544, 542), (543, 545, 425, 421), (424, 428, 546, 544), (545, 547, 429, 425), (428, 432, 548, 546), (547, 549, 433, 429), (551, 539, 538, 552), (553, 541, 539, 551), (554, 543, 541, 553), (555, 545, 543, 554), (556, 547, 545, 555), (557, 549, 547, 556), (558, 550, 549, 557), (559, 551, 552, 560), (561, 553, 551, 559), (562, 554, 553, 561), (563, 555, 554, 562), (564, 556, 555, 563), (565, 557, 556, 564), (566, 567, 568, 569), (537, 536, 570, 571), (567, 572, 573, 568), (536, 540, 574, 570), (572, 575, 576, 573), (540, 542, 577, 574), (575, 578, 579, 576), (542, 544, 580, 577), (578, 581, 582, 579), (544, 546, 583, 580), (581, 584, 585, 582), (546, 548, 586, 583), (560, 569, 568, 559), (559, 568, 573, 561), (561, 573, 576, 562), (562, 576, 579, 563), (563, 579, 582, 564), (564, 582, 585, 565), (589, 590, 567, 566), (571, 570, 591, 592), (590, 593, 572, 567), (570, 574, 594, 591), (593, 595, 575, 572), (574, 577, 596, 594), (595, 597, 578, 575), (577, 580, 598, 596), (597, 599, 581, 578), (580, 583, 600, 598), (599, 601, 584, 581), (583, 586, 602, 600), (601, 603, 587, 584), (586, 588, 604, 602), (605, 606, 590, 589), (592, 591, 607, 608), (606, 609, 593, 590), (591, 594, 610, 607), (609, 611, 595, 593), (594, 596, 612, 610), (611, 613, 597, 595), (596, 598, 614, 612), (613, 615, 599, 597), (598, 600, 616, 614), (615, 617, 601, 599), (600, 602, 618, 616), (617, 619, 603, 601), (602, 604, 620, 618), (621, 622, 606, 605), (608, 607, 623, 624), (622, 625, 609, 606), (607, 610, 626, 623), (625, 627, 611, 609), (610, 612, 628, 626), (627, 629, 613, 611), (612, 614, 630, 628), (629, 631, 615, 613), (614, 616, 632, 630), (631, 633, 617, 615), (616, 618, 634, 632), (635, 636, 622, 621), (624, 623, 637, 638), (636, 639, 625, 622), (623, 626, 640, 637), (639, 641, 627, 625), (626, 628, 642, 640), (641, 643, 629, 627), (628, 630, 644, 642), (643, 645, 631, 629), (630, 632, 646, 644), (645, 647, 633, 631), (632, 634, 648, 646), (650, 651, 639, 636), (642, 644, 653, 652), (656, 657, 658, 659), (657, 660, 661, 658), (660, 662, 663, 661), (662, 664, 665, 663), (664, 666, 667, 665), (659, 658, 668, 669), (657, 656, 670, 671), (658, 661, 672, 668), (660, 657, 671, 673), (661, 663, 674, 672), (662, 660, 673, 675), (663, 665, 676, 674), (664, 662, 675, 677), (665, 667, 678, 676), (666, 664, 677, 679), (668, 680, 681, 669), (682, 671, 670, 683), (684, 685, 686, 687), (672, 688, 680, 668), (689, 673, 671, 682), (690, 691, 685, 684), (674, 692, 688, 672), (693, 675, 673, 689), (694, 695, 691, 690), (676, 696, 692, 674), (697, 677, 675, 693), (698, 699, 695, 694), (678, 700, 696, 676), (701, 679, 677, 697), (702, 703, 699, 698), (680, 684, 687, 681), (683, 686, 685, 682), (688, 690, 684, 680), (682, 685, 691, 689), (692, 694, 690, 688), (689, 691, 695, 693), (696, 698, 694, 692), (693, 695, 699, 697), (700, 702, 698, 696), (697, 699, 703, 701), (704, 705, 706, 707), (708, 709, 705, 704), (710, 711, 709, 708), (712, 713, 711, 710), (667, 666, 713, 712), (714, 704, 707, 715), (716, 706, 705, 717), (718, 708, 704, 714), (717, 705, 709, 719), (720, 710, 708, 718), (719, 709, 711, 721), (722, 712, 710, 720), (721, 711, 713, 723), (678, 667, 712, 722), (723, 713, 666, 679), (724, 725, 714, 715), (716, 717, 726, 727), (728, 729, 730, 731), (725, 732, 718, 714), (717, 719, 733, 726), (729, 734, 735, 730), (732, 736, 720, 718), (719, 721, 737, 733), (734, 738, 739, 735), (736, 740, 722, 720), (721, 723, 741, 737), (738, 742, 743, 739), (740, 700, 678, 722), (723, 679, 701, 741), (742, 703, 702, 743), (731, 730, 725, 724), (729, 728, 727, 726), (730, 735, 732, 725), (734, 729, 726, 733), (735, 739, 736, 732), (738, 734, 733, 737), (739, 743, 740, 736), (742, 738, 737, 741), (743, 702, 700, 740), (703, 742, 741, 701), (227, 226, 435, 356), (225, 224, 357, 228), (232, 231, 233, 360), (230, 229, 356, 234), (235, 230, 234, 485), (238, 235, 485, 241), (243, 247, 528, 244), (246, 242, 245, 529), (226, 225, 248, 363), (435, 226, 363, 364), (550, 248, 225, 228), (249, 250, 251, 366), (587, 249, 366, 252), (364, 251, 250, 588), (603, 253, 249, 587), (588, 250, 254, 604), (619, 255, 253, 603), (604, 254, 256, 620), (259, 257, 255, 619), (620, 256, 258, 260), (649, 261, 257, 259), (285, 280, 534, 284), (294, 296, 651, 650), (289, 652, 298, 297), (265, 266, 326, 325), (306, 277, 530, 307), (531, 283, 311, 278), (317, 532, 279, 314), (533, 318, 283, 531), (284, 534, 532, 317), (535, 321, 318, 533), (281, 324, 321, 535), (332, 294, 650, 287), (404, 288, 295, 333), (296, 342, 290, 651), (652, 653, 346, 298), (653, 293, 350, 346), (349, 299, 654, 292), (293, 655, 300, 350), (266, 267, 286, 326), (227, 356, 229), (224, 227, 229, 232), (224, 361, 358, 357), (232, 360, 359, 362), (361, 224, 232, 362), (364, 363, 251), (251, 363, 248, 366), (367, 558, 365, 368), (558, 367, 248, 550), (365, 252, 366, 368), (367, 368, 366, 248), (383, 378, 530), (389, 383, 530), (395, 389, 530), (401, 395, 530), (356, 435, 432, 431), (228, 357, 434, 433), (434, 357, 358, 442), (442, 358, 359, 449), (360, 233, 469, 468), (234, 356, 431, 470), (360, 468, 449, 359), (233, 237, 483, 469), (485, 234, 470, 484), (237, 240, 498, 483), (241, 485, 484, 499), (240, 244, 512, 498), (245, 241, 499, 513), (244, 528, 526, 512), (529, 245, 513, 527), (514, 275, 276, 515), (277, 516, 517, 530), (518, 278, 275, 514), (279, 519, 516, 277), (520, 531, 278, 518), (532, 521, 519, 279), (280, 525, 523, 534), (526, 281, 535, 524), (282, 527, 525, 280), (432, 435, 364, 548), (549, 550, 228, 433), (365, 558, 557, 565), (584, 587, 252, 585), (548, 364, 588, 586), (565, 585, 252, 365), (633, 259, 619, 617), (618, 620, 260, 634), (647, 649, 259, 633), (634, 260, 263, 648), (287, 650, 636, 635), (638, 637, 288, 404), (637, 640, 289, 288), (651, 290, 641, 639), (640, 642, 652, 289), (290, 291, 643, 641), (291, 292, 645, 643), (644, 646, 293, 653), (292, 654, 647, 645), (646, 648, 655, 293), (13, 12, 267, 266), (14, 13, 266, 265), (7, 12, 15, 264), (15, 14, 265, 22), (264, 15, 22, 11), (12, 7, 21, 267), (24, 17, 20, 268), (268, 20, 16, 9), (724, 48, 49, 50), (52, 51, 53, 681), (26, 724, 50, 54), (59, 52, 681, 27), (263, 262, 8, 10), (353, 25, 24, 352), (300, 23, 25, 353), (246, 7, 264, 247), (247, 264, 11, 528), (7, 246, 529, 21), (16, 8, 262, 261), (9, 16, 261, 649), (299, 268, 9, 654), (655, 10, 23, 300), (11, 22, 324, 281), (267, 21, 282, 286), (22, 265, 325, 324), (352, 24, 268, 299), (528, 11, 281, 526), (21, 529, 527, 282), (654, 9, 649, 647), (648, 263, 10, 655), (5, 132, 134, 207), (185, 132, 5, 6), (185, 6, 186, 133), (5, 198, 141, 6), (142, 198, 5, 207), (141, 107, 186, 6), (373, 374, 4, 375)])
me_watertempleentrance.polygons.foreach_set('use_smooth', [1, 1, 1, 1, 1, 1, 1, 1, 1, 0, 1, 1, 1, 1, 1, 1, 0, 0, 0, 0, 1, 1, 1, 1, 0, 0, 0, 0, 0, 0, 0, 0, 0, 0, 0, 0, 0, 0, 0, 0, 0, 0, 0, 1, 1, 1, 1, 1, 1, 1, 1, 0, 0, 0, 1, 1, 1, 1, 1, 1, 1, 1, 1, 1, 1, 1, 1, 1, 1, 1, 1, 1, 1, 1, 1, 1, 1, 1, 1, 1, 1, 1, 1, 1, 1, 1, 1, 1, 1, 1, 1, 1, 1, 1, 1, 1, 1, 1, 1, 1, 1, 1, 1, 1, 1, 1, 1, 1, 1, 1, 1, 1, 1, 1, 1, 1, 1, 1, 1, 1, 1, 1, 1, 1, 1, 1, 1, 1, 1, 1, 1, 1, 1, 1, 1, 1, 1, 1, 1, 1, 1, 1, 1, 1, 1, 1, 1, 1, 1, 1, 1, 1, 1, 1, 1, 1, 1, 1, 1, 1, 1, 1, 1, 1, 1, 1, 1, 1, 1, 1, 1, 1, 1, 1, 1, 1, 1, 1, 1, 1, 1, 1, 1, 1, 1, 1, 1, 1, 1, 1, 1, 1, 1, 1, 1, 1, 1, 1, 1, 1, 1, 1, 1, 1, 1, 1, 1, 1, 1, 1, 1, 1, 1, 1, 1, 1, 1, 1, 1, 1, 1, 1, 1, 1, 1, 1, 1, 1, 1, 1, 1, 1, 1, 1, 1, 1, 1, 1, 1, 1, 1, 1, 1, 1, 1, 1, 1, 1, 1, 1, 1, 1, 1, 1, 1, 1, 0, 0, 0, 0, 0, 0, 0, 0, 0, 0, 0, 0, 1, 1, 1, 1, 1, 1, 1, 1, 1, 1, 1, 1, 1, 1, 1, 1, 1, 1, 1, 1, 1, 1, 1, 1, 1, 1, 1, 1, 1, 1, 1, 1, 1, 1, 1, 1, 1, 1, 1, 1, 1, 1, 1, 1, 1, 1, 1, 1, 1, 1, 1, 1, 1, 1, 1, 1, 1, 1, 1, 1, 1, 1, 1, 1, 1, 1, 1, 1, 1, 1, 1, 1, 1, 1, 1, 1, 1, 1, 1, 1, 1, 1, 1, 1, 1, 1, 1, 1, 1, 1, 1, 1, 1, 1, 1, 1, 1, 1, 1, 1, 1, 1, 1, 1, 1, 1, 1, 1, 1, 1, 1, 1, 1, 1, 1, 1, 1, 1, 1, 1, 1, 1, 1, 1, 1, 1, 1, 1, 1, 1, 1, 1, 1, 1, 1, 1, 1, 1, 1, 1, 1, 1, 1, 1, 1, 1, 1, 1, 1, 1, 1, 1, 1, 1, 1, 1, 1, 1, 1, 1, 1, 1, 1, 1, 1, 1, 1, 1, 1, 1, 1, 1, 1, 1, 1, 1, 1, 1, 1, 1, 1, 1, 1, 1, 1, 1, 1, 1, 1, 1, 1, 1, 1, 1, 1, 1, 1, 1, 1, 1, 1, 1, 1, 1, 1, 1, 1, 1, 1, 1, 1, 1, 1, 1, 1, 1, 1, 1, 1, 1, 1, 1, 1, 1, 1, 1, 1, 1, 1, 1, 1, 1, 1, 1, 1, 1, 1, 1, 1, 1, 1, 1, 1, 1, 1, 1, 1, 1, 1, 1, 1, 1, 1, 1, 1, 1, 1, 1, 1, 1, 1, 1, 1, 1, 1, 1, 1, 1, 1, 1, 1, 1, 1, 1, 1, 1, 1, 1, 1, 1, 1, 1, 1, 1, 1, 1, 1, 1, 1, 1, 1, 1, 1, 1, 1, 1, 1, 1, 1, 1, 1, 1, 1, 1, 1, 1, 1, 1, 1, 1, 1, 1, 1, 1, 1, 1, 1, 1, 1, 1, 1, 0, 0, 0, 0, 1, 1, 1, 1, 1, 1, 1, 1, 1, 1, 1, 1, 1, 1, 1, 1, 1, 1, 1, 1, 1, 1, 1, 1, 1, 1, 1, 1, 1, 1, 1, 1, 1, 1, 1, 1, 1, 1, 1, 1, 1, 1, 1, 1, 1, 1, 1, 1, 1, 1, 1, 1, 1, 1, 1, 1, 1, 1, 1, 1, 1, 1, 1, 1, 1, 1, 1, 1, 1, 1, 1, 1, 1, 1, 1, 1, 1, 1, 1, 1, 1])
me_watertempleentrance.polygons.foreach_set('material_index', [10, 0, 0, 0, 0, 0, 0, 1, 1, 1, 1, 1, 1, 1, 1, 1, 1, 1, 1, 1, 1, 1, 1, 1, 1, 1, 1, 1, 1, 1, 1, 1, 1, 1, 1, 1, 1, 1, 1, 1, 1, 1, 1, 1, 1, 1, 1, 1, 1, 1, 1, 1, 1, 1, 2, 2, 2, 14, 14, 14, 14, 14, 14, 14, 14, 14, 14, 14, 14, 14, 14, 3, 5, 2, 2, 2, 2, 2, 2, 2, 2, 2, 2, 2, 2, 2, 2, 2, 2, 2, 2, 2, 2, 2, 2, 2, 2, 2, 2, 2, 2, 2, 2, 14, 14, 14, 14, 14, 14, 14, 14, 14, 14, 14, 14, 14, 14, 14, 14, 14, 14, 14, 14, 14, 14, 14, 14, 14, 14, 14, 14, 14, 14, 14, 14, 14, 14, 3, 3, 3, 3, 3, 3, 3, 3, 3, 3, 3, 3, 3, 3, 3, 3, 3, 5, 5, 5, 5, 5, 5, 5, 5, 5, 5, 5, 5, 5, 5, 6, 6, 6, 6, 6, 6, 6, 6, 6, 6, 6, 6, 6, 6, 6, 7, 7, 7, 7, 7, 7, 7, 7, 7, 7, 7, 7, 7, 7, 7, 7, 7, 7, 7, 7, 7, 7, 7, 7, 7, 7, 7, 7, 7, 7, 7, 7, 7, 7, 7, 7, 7, 7, 7, 7, 7, 7, 7, 7, 7, 7, 7, 7, 7, 7, 7, 7, 7, 7, 7, 7, 7, 7, 7, 8, 9, 11, 11, 11, 11, 11, 11, 11, 11, 11, 11, 11, 11, 11, 11, 11, 11, 11, 11, 11, 11, 11, 11, 11, 11, 12, 12, 12, 12, 12, 12, 12, 12, 12, 12, 12, 12, 12, 12, 12, 12, 12, 12, 12, 12, 12, 12, 12, 12, 12, 12, 12, 12, 12, 12, 12, 12, 12, 12, 12, 12, 12, 12, 12, 12, 12, 12, 12, 12, 12, 12, 12, 12, 12, 12, 12, 12, 12, 12, 12, 12, 12, 12, 12, 12, 12, 12, 12, 12, 12, 12, 12, 12, 12, 12, 12, 12, 12, 12, 12, 12, 12, 12, 12, 12, 12, 12, 12, 12, 12, 12, 12, 12, 12, 12, 12, 12, 12, 12, 12, 12, 12, 12, 12, 12, 12, 12, 12, 12, 12, 12, 12, 12, 12, 12, 12, 12, 12, 12, 12, 12, 12, 12, 12, 12, 12, 12, 12, 12, 12, 12, 12, 12, 12, 12, 12, 12, 12, 12, 12, 12, 12, 12, 12, 12, 12, 12, 12, 12, 12, 12, 12, 12, 12, 12, 12, 12, 12, 12, 12, 12, 12, 12, 12, 12, 12, 12, 12, 12, 12, 12, 12, 12, 12, 12, 12, 12, 12, 12, 12, 12, 12, 12, 12, 12, 12, 12, 12, 12, 12, 12, 12, 12, 12, 12, 13, 13, 13, 13, 13, 13, 13, 13, 13, 13, 13, 13, 13, 13, 13, 13, 13, 13, 13, 13, 13, 13, 13, 13, 13, 13, 13, 13, 13, 13, 13, 13, 13, 13, 13, 13, 13, 13, 13, 13, 13, 13, 13, 13, 13, 13, 13, 13, 13, 13, 13, 13, 13, 13, 13, 13, 13, 13, 13, 13, 13, 13, 13, 13, 13, 13, 13, 13, 13, 13, 13, 13, 13, 13, 13, 13, 13, 13, 13, 13, 6, 6, 6, 6, 6, 6, 6, 6, 6, 6, 6, 6, 6, 6, 6, 6, 6, 6, 6, 6, 6, 7, 7, 7, 7, 7, 7, 7, 7, 7, 7, 7, 7, 7, 7, 7, 7, 7, 7, 7, 8, 8, 8, 8, 8, 8, 8, 8, 8, 8, 8, 11, 11, 11, 11, 12, 12, 12, 12, 12, 12, 12, 12, 12, 12, 12, 12, 12, 12, 12, 12, 12, 12, 12, 12, 12, 12, 12, 12, 12, 12, 12, 12, 12, 12, 12, 12, 12, 12, 12, 12, 12, 12, 12, 12, 12, 12, 12, 12, 0, 0, 0, 0, 0, 0, 0, 0, 1, 1, 1, 1, 6, 7, 7, 6, 6, 6, 6, 6, 7, 7, 7, 7, 7, 7, 12, 12, 12, 12, 3, 3, 3, 3, 3, 3, 10])
_k = set([(0, 1), (0, 3), (1, 2), (2, 3), (4, 374), (4, 375), (26, 33), (26, 724), (27, 34), (27, 681), (30, 37), (30, 61), (31, 39), (31, 66), (33, 41), (34, 42), (37, 45), (39, 47), (40, 41), (40, 44), (42, 43), (43, 46), (44, 45), (46, 47), (48, 49), (48, 724), (49, 51), (50, 52), (50, 54), (51, 53), (52, 59), (53, 681), (54, 61), (55, 56), (55, 58), (56, 57), (57, 58), (59, 66), (62, 63), (62, 65), (63, 64), (64, 65), (67, 68), (67, 70), (68, 69), (69, 70), (82, 101), (82, 204), (83, 98), (83, 208), (84, 99), (84, 209), (86, 87), (86, 208), (87, 94), (89, 92), (89, 210), (90, 95), (90, 211), (91, 92), (91, 214), (94, 95), (98, 105), (99, 103), (101, 106), (103, 205), (105, 106), (108, 127), (108, 206), (109, 123), (109, 217), (110, 113), (110, 218), (112, 120), (112, 222), (113, 116), (114, 115), (114, 121), (115, 213), (116, 117), (117, 214), (120, 121), (123, 129), (125, 127), (125, 220), (126, 131), (126, 215), (129, 131), (204, 215), (205, 206), (209, 210), (211, 213), (217, 222), (218, 220), (276, 304), (276, 515), (287, 332), (287, 635), (303, 304), (303, 308), (307, 308), (307, 530), (330, 332), (330, 335), (333, 335), (333, 404), (369, 370), (369, 372), (370, 371), (371, 372), (373, 374), (373, 375), (376, 377), (376, 380), (377, 378), (378, 379), (379, 381), (380, 382), (381, 383), (382, 384), (383, 385), (384, 386), (385, 387), (386, 388), (387, 389), (388, 390), (389, 391), (390, 392), (391, 393), (392, 394), (393, 395), (394, 396), (395, 397), (396, 398), (397, 399), (398, 400), (399, 401), (400, 401), (404, 638), (409, 410), (409, 537), (410, 455), (413, 414), (413, 437), (414, 538), (437, 444), (444, 453), (452, 453), (452, 472), (455, 474), (472, 487), (474, 489), (487, 501), (489, 503), (501, 515), (503, 517), (517, 530), (537, 571), (538, 552), (552, 560), (560, 569), (566, 569), (566, 589), (571, 592), (589, 605), (592, 608), (605, 621), (608, 624), (621, 635), (624, 638), (656, 659), (656, 670), (659, 669), (669, 681), (670, 683), (681, 687), (683, 686), (686, 687), (706, 707), (706, 716), (707, 715), (715, 724), (716, 727), (724, 731), (727, 728), (728, 731)])
me_watertempleentrance.attributes.new('sharp_edge', 'BOOLEAN', 'EDGE').data.foreach_set('value', [ (min(e.vertices), max(e.vertices)) in _k for e in me_watertempleentrance.edges])
_uv = me_watertempleentrance.uv_layers.new(name='UVMap')
_uv.uv.foreach_set('vector', [0.0005, 0.9995, 0.0005, 0.0005, 0.9995, 0.0005, 0.9995, 0.9995, 0.8, 0.6205, 0.6285, 0.3258, 0.3715, 0.3258, 0.2, 0.6205, 0.3715, 0.3258, 0.6285, 0.3258, 0.8, 0.6205, 0.2, 0.6205, 0.2, 0.6205, 0.8, 0.6205, 0.8, 1.0, 0.2, 1.0, 1.0, 0.3, 0.8, 0.6205, 0.6285, 0.3258, 0.7, 0.0, 0.7, 0.0, 0.6285, 0.3258, 0.3715, 0.3258, 0.3, 0.0, 1.0, 1.0, 0.8, 1.0, 0.8, 0.6205, 1.0, 0.3, 0.9995, 0.5, 0.9995, 0.7257, 0.9995, 0.7257, 0.9995, 0.5, 0.2852, 0.9995, 0.0005, 0.9995, 0.0005, 0.9995, 0.2852, 0.9995, 0.7148, 0.9995, 0.2852, 0.9995, 0.2852, 0.9995, 0.7148, 0.9995, 0.0005, 0.7257, 0.0005, 0.5, 0.0005, 0.5, 0.0005, 0.7257, 0.9995, 0.5, 0.9995, 0.7257, 0.9995, 0.7257, 0.9995, 0.5, 0.0005, 0.9995, 0.0005, 0.7257, 0.0005, 0.7257, 0.0005, 0.9995, 0.2852, 0.9995, 0.0005, 0.9995, 0.0005, 0.9995, 0.2852, 0.9995, 0.9995, 0.9995, 0.7148, 0.9995, 0.7148, 0.9995, 0.9995, 0.9995, 0.9995, 0.7257, 0.9995, 0.9995, 0.9995, 0.9995, 0.9995, 0.7257, 0.7148, 0.9995, 0.2852, 0.9995, 0.2852, 0.9995, 0.7148, 0.9995, 0.0005, 0.5, 0.0005, 0.7257, 0.9995, 0.7257, 0.9995, 0.5, 0.9995, 0.9995, 0.9995, 0.7257, 0.2852, 0.9995, 0.7148, 0.9995, 0.0005, 0.9995, 0.2852, 0.9995, 0.9995, 0.7257, 0.0005, 0.7257, 0.2852, 0.2542, 0.2852, 0.0079, 0.7148, 0.0079, 0.7148, 0.2542, 0.2852, 0.5, 0.2852, 0.2542, 0.7148, 0.2542, 0.7148, 0.5, 0.2852, 0.7257, 0.2852, 0.5, 0.7148, 0.5, 0.7148, 0.7257, 0.2852, 0.9995, 0.2852, 0.7257, 0.7148, 0.7257, 0.7148, 0.9995, 0.2852, 0.2542, 0.7148, 0.2542, 0.7148, 0.2542, 0.2852, 0.2542, 0.2852, 0.5, 0.2852, 0.2542, 0.2852, 0.2542, 0.2852, 0.5, 0.7148, 0.2542, 0.7148, 0.5, 0.7148, 0.5, 0.7148, 0.2542, 0.2852, 0.7257, 0.2852, 0.5, 0.2852, 0.5, 0.2852, 0.7257, 0.7148, 0.5, 0.7148, 0.7257, 0.7148, 0.7257, 0.7148, 0.5, 0.2852, 0.5, 0.7148, 0.5, 0.7148, 0.5, 0.2852, 0.5, 0.2852, 0.7257, 0.2852, 0.5, 0.2852, 0.5, 0.2852, 0.7257, 0.7148, 0.5, 0.7148, 0.7257, 0.7148, 0.7257, 0.7148, 0.5, 0.2852, 0.9995, 0.2852, 0.7257, 0.2852, 0.7257, 0.2852, 0.9995, 0.7148, 0.9995, 0.2852, 0.9995, 0.2852, 0.9995, 0.7148, 0.9995, 0.7148, 0.7257, 0.7148, 0.9995, 0.7148, 0.9995, 0.7148, 0.7257, 0.2852, 0.7257, 0.7148, 0.7257, 0.7148, 0.7257, 0.2852, 0.7257, 0.2852, 0.9995, 0.2852, 0.7257, 0.2852, 0.7257, 0.2852, 0.9995, 0.7148, 0.9995, 0.2852, 0.9995, 0.2852, 0.9995, 0.7148, 0.9995, 0.7148, 0.7257, 0.7148, 0.9995, 0.7148, 0.9995, 0.7148, 0.7257, 0.2852, 0.2542, 0.7148, 0.2542, 0.7148, 0.2542, 0.2852, 0.2542, 0.7148, 0.2542, 0.2852, 0.2542, 0.2852, 0.2542, 0.7148, 0.2542, 0.7148, 0.2542, 0.7148, 0.2542, 0.7148, 0.2542, 0.7148, 0.2542, 0.2852, 0.2542, 0.2852, 0.2542, 0.2852, 0.2542, 0.2852, 0.2542, 0.0005, 0.7257, 0.0005, 0.5, 0.0005, 0.5, 0.0005, 0.7257, 0.0005, 0.9995, 0.0005, 0.7257, 0.0005, 0.7257, 0.0005, 0.9995, 0.9995, 0.9995, 0.7148, 0.9995, 0.7148, 0.9995, 0.9995, 0.9995, 0.9995, 0.7257, 0.9995, 0.9995, 0.9995, 0.9995, 0.9995, 0.7257, 0.0005, 0.7257, 0.0005, 0.5, 0.2852, 0.5, 0.2852, 0.7257, 0.7148, 0.7257, 0.7148, 0.5, 0.9995, 0.5, 0.9995, 0.7257, 0.0005, 0.9995, 0.0005, 0.7257, 0.2852, 0.7257, 0.2852, 0.9995, 0.7148, 0.9995, 0.7148, 0.7257, 0.9995, 0.7257, 0.9995, 0.9995, 0.2852, 0.9995, 0.2852, 0.7257, 0.2852, 0.7257, 0.2852, 0.9995, 0.7148, 0.9995, 0.2852, 0.9995, 0.2852, 0.9995, 0.7148, 0.9995, 0.7148, 0.7257, 0.7148, 0.9995, 0.7148, 0.9995, 0.7148, 0.7257, 0.0311, 0.008, 0.3002, 0.008, 0.3002, 0.9207, 0.0311, 0.9207, 0.3483, 0.9207, 0.3483, 0.008, 0.3002, 0.008, 0.3002, 0.9207, 0.3483, 0.008, 0.3483, 0.9207, 0.7147, 0.9207, 0.7161, 0.008, 0.008, 0.4672, 0.0083, 0.7597, 0.355, 0.9917, 0.7931, 0.9926, 0.7137, 0.9973, 0.3482, 0.9973, 0.3483, 0.9207, 0.7147, 0.9207, 0.355, 0.9917, 0.0083, 0.7597, 0.008, 0.4672, 0.7931, 0.9926, 0.7931, 0.9926, 0.7931, 0.5846, 0.6307, 0.4672, 0.008, 0.4672, 0.008, 0.4672, 0.0083, 0.7597, 0.355, 0.9917, 0.7931, 0.9926, 0.6307, 0.4672, 0.008, 0.4672, 0.008, 0.0668, 0.6307, 0.0668, 0.8856, 0.9899, 0.8858, 0.9249, 0.9656, 0.9256, 0.9654, 0.9892, 0.008, 0.0668, 0.008, 0.4672, 0.6307, 0.4672, 0.6307, 0.0668, 0.7931, 0.9926, 0.7931, 0.5846, 0.6307, 0.4672, 0.008, 0.4672, 0.8408, 0.9973, 0.7137, 0.9973, 0.7147, 0.9207, 0.8384, 0.9207, 0.6307, 0.4672, 0.7931, 0.5846, 0.7931, 0.9926, 0.008, 0.4672, 0.2263, 0.9249, 0.8858, 0.9249, 0.8856, 0.9899, 0.2264, 0.9899, 0.6307, 0.4672, 0.7931, 0.5846, 0.7931, 0.9926, 0.008, 0.4672, 0.355, 0.9917, 0.0083, 0.7597, 0.008, 0.4672, 0.7931, 0.9926, 0.9922, 0.996, 0.9922, 0.933, 0.1964, 0.933, 0.1964, 0.996, 0.0078, 0.0, 0.0078, 0.933, 0.9922, 0.933, 0.9922, 0.0, 0.0385, 0.9252, 0.2263, 0.9249, 0.2263, 0.0134, 0.0398, 0.0144, 0.9963, 0.9221, 0.8384, 0.9207, 0.8384, 0.008, 0.9963, 0.008, 0.9656, 0.0127, 0.8858, 0.0134, 0.8858, 0.9249, 0.9656, 0.9256, 0.2263, 0.9249, 0.8858, 0.9249, 0.8858, 0.0134, 0.2263, 0.0134, 0.3002, 0.008, 0.3483, 0.008, 0.3483, 0.9207, 0.3002, 0.9207, 0.8384, 0.9207, 0.7147, 0.9207, 0.7161, 0.008, 0.8384, 0.008, 0.7147, 0.9207, 0.3483, 0.9207, 0.3483, 0.008, 0.7161, 0.008, 0.3002, 0.9207, 0.3002, 0.008, 0.0774, 0.008, 0.0774, 0.9207, 0.2263, 0.0134, 0.2263, 0.9249, 0.0849, 0.9252, 0.0862, 0.0144, 0.8384, 0.008, 0.8384, 0.9207, 0.9963, 0.9221, 0.9963, 0.008, 0.8858, 0.9249, 0.8858, 0.0134, 0.9656, 0.0127, 0.9656, 0.9256, 0.8858, 0.0134, 0.8858, 0.9249, 0.2263, 0.9249, 0.2263, 0.0134, 0.7161, 0.008, 0.7147, 0.9207, 0.8384, 0.9207, 0.8384, 0.008, 0.3483, 0.008, 0.3483, 0.9207, 0.7147, 0.9207, 0.7161, 0.008, 0.3002, 0.9207, 0.3002, 0.008, 0.0311, 0.008, 0.0311, 0.9207, 0.2263, 0.0134, 0.2263, 0.9249, 0.0385, 0.9252, 0.0398, 0.0144, 0.8384, 0.008, 0.8384, 0.9207, 0.9963, 0.9221, 0.9963, 0.008, 0.8858, 0.9249, 0.8858, 0.0134, 0.9656, 0.0127, 0.9656, 0.9256, 0.8858, 0.0134, 0.8858, 0.9249, 0.2263, 0.9249, 0.2263, 0.0134, 0.3483, 0.9207, 0.3483, 0.008, 0.3002, 0.008, 0.3002, 0.9207, 0.7161, 0.008, 0.7147, 0.9207, 0.8384, 0.9207, 0.8384, 0.008, 0.9922, 0.0, 0.1964, 0.0, 0.1964, 0.933, 0.9922, 0.933, 0.0774, 0.008, 0.3002, 0.008, 0.3002, 0.9207, 0.0774, 0.9207, 0.0849, 0.9252, 0.2263, 0.9249, 0.2263, 0.0134, 0.0862, 0.0144, 0.9963, 0.9221, 0.8384, 0.9207, 0.8384, 0.008, 0.9963, 0.008, 0.9656, 0.0127, 0.8858, 0.0134, 0.8858, 0.9249, 0.9656, 0.9256, 0.2263, 0.9249, 0.8858, 0.9249, 0.8858, 0.0134, 0.2263, 0.0134, 0.3002, 0.008, 0.3483, 0.008, 0.3483, 0.9207, 0.3002, 0.9207, 0.8384, 0.9207, 0.7147, 0.9207, 0.7161, 0.008, 0.8384, 0.008, 0.7147, 0.9207, 0.3483, 0.9207, 0.3483, 0.008, 0.7161, 0.008, 0.2263, 0.9249, 0.2264, 0.9899, 0.085, 0.9896, 0.0849, 0.9252, 0.9656, 0.9256, 0.8858, 0.9249, 0.8856, 0.9899, 0.9654, 0.9892, 0.3002, 0.9973, 0.3002, 0.9207, 0.0311, 0.9207, 0.0311, 0.9973, 0.7931, 0.9926, 0.7931, 0.5846, 0.9938, 0.5846, 0.9938, 0.9926, 0.8384, 0.9207, 0.8408, 0.9973, 0.9973, 0.9973, 0.9963, 0.9221, 0.3002, 0.9207, 0.3483, 0.9207, 0.3482, 0.9973, 0.3002, 0.9973, 0.3482, 0.9973, 0.3483, 0.9207, 0.3002, 0.9207, 0.3002, 0.9973, 0.7147, 0.9207, 0.7137, 0.9973, 0.8408, 0.9973, 0.8384, 0.9207, 0.3483, 0.9207, 0.3482, 0.9973, 0.7137, 0.9973, 0.7147, 0.9207, 0.3483, 0.9207, 0.3482, 0.9973, 0.7137, 0.9973, 0.7147, 0.9207, 0.3002, 0.9207, 0.3483, 0.9207, 0.3482, 0.9973, 0.3002, 0.9973, 0.7137, 0.9973, 0.3482, 0.9973, 0.3483, 0.9207, 0.7147, 0.9207, 0.3002, 0.9973, 0.3002, 0.9207, 0.0774, 0.9207, 0.0774, 0.9973, 0.9938, 0.5846, 0.9938, 0.9926, 0.7931, 0.9926, 0.7931, 0.5846, 0.9973, 0.9973, 0.9963, 0.9221, 0.8384, 0.9207, 0.8408, 0.9973, 0.0774, 0.9207, 0.3002, 0.9207, 0.3002, 0.9973, 0.0774, 0.9973, 0.085, 0.9896, 0.2264, 0.9899, 0.2263, 0.9249, 0.0849, 0.9252, 0.9938, 0.5846, 0.7931, 0.5846, 0.7931, 0.9926, 0.9938, 0.9926, 0.9973, 0.9973, 0.8408, 0.9973, 0.8384, 0.9207, 0.9963, 0.9221, 0.9656, 0.9256, 0.8858, 0.9249, 0.8856, 0.9899, 0.9654, 0.9892, 0.008, 0.0, 0.008, 0.4672, 0.6307, 0.4672, 0.6307, 0.0, 0.0311, 0.9207, 0.3002, 0.9207, 0.3002, 0.9973, 0.0311, 0.9973, 0.0386, 0.9896, 0.2264, 0.9899, 0.2263, 0.9249, 0.0385, 0.9252, 0.9938, 0.5846, 0.7931, 0.5846, 0.7931, 0.9926, 0.9938, 0.9926, 0.9973, 0.9973, 0.8408, 0.9973, 0.8384, 0.9207, 0.9963, 0.9221, 0.6307, 0.4672, 0.008, 0.4672, 0.008, 0.0, 0.6307, 0.0, 0.2263, 0.9249, 0.2264, 0.9899, 0.0386, 0.9896, 0.0385, 0.9252, 0.8856, 0.9899, 0.8858, 0.9249, 0.9656, 0.9256, 0.9654, 0.9892, 0.8856, 0.9899, 0.8858, 0.9249, 0.2263, 0.9249, 0.2264, 0.9899, 0.2263, 0.9249, 0.8858, 0.9249, 0.8856, 0.9899, 0.2264, 0.9899, 0.3482, 0.9973, 0.3483, 0.9207, 0.3002, 0.9207, 0.3002, 0.9973, 0.7147, 0.9207, 0.7137, 0.9973, 0.8408, 0.9973, 0.8384, 0.9207, 0.8856, 0.9899, 0.8858, 0.9249, 0.2263, 0.9249, 0.2264, 0.9899, 0.8408, 0.9973, 0.7137, 0.9973, 0.7147, 0.9207, 0.8384, 0.9207, 0.0037, 0.9911, 0.0037, 0.0052, 0.9926, 0.0052, 0.9926, 0.9911, 0.9922, 0.996, 0.0078, 0.996, 0.0078, 0.933, 0.9922, 0.933, 0.0078, 0.996, 0.9922, 0.996, 0.9922, 0.933, 0.0078, 0.933, 0.0037, 0.9911, 0.0037, 0.0052, 0.9926, 0.0052, 0.9926, 0.9911, 0.9922, 0.996, 0.0078, 0.996, 0.0078, 0.933, 0.9922, 0.933, 0.0078, 0.996, 0.9922, 0.996, 0.9922, 0.933, 0.0078, 0.933, 0.1932, 0.0052, 0.9926, 0.0052, 0.9926, 0.9911, 0.1932, 0.9911, 0.9922, 0.933, 0.9922, 0.996, 0.1964, 0.996, 0.1964, 0.933, 0.9926, 0.0052, 0.0037, 0.0052, 0.0037, 0.9911, 0.9926, 0.9911, 0.0078, 0.933, 0.0078, 0.996, 0.9922, 0.996, 0.9922, 0.933, 0.9922, 0.933, 0.9922, 0.996, 0.0078, 0.996, 0.0078, 0.933, 0.9926, 0.0052, 0.0037, 0.0052, 0.0037, 0.9911, 0.9926, 0.9911, 0.0078, 0.933, 0.0078, 0.996, 0.9922, 0.996, 0.9922, 0.933, 0.9922, 0.933, 0.9922, 0.996, 0.0078, 0.996, 0.0078, 0.933, 0.9926, 0.9911, 0.9926, 0.0052, 0.1932, 0.0052, 0.1932, 0.9911, 0.1964, 0.996, 0.9922, 0.996, 0.9922, 0.933, 0.1964, 0.933, 0.1964, 0.933, 0.9922, 0.933, 0.9922, 0.996, 0.1964, 0.996, 0.1964, 0.933, 0.1964, 0.0, 0.9922, 0.0, 0.9922, 0.933, 0.9922, 0.0, 0.1964, 0.0, 0.1964, 0.933, 0.9922, 0.933, 0.9922, 0.933, 0.0078, 0.933, 0.0078, 0.0, 0.9922, 0.0, 0.0078, 0.933, 0.9922, 0.933, 0.9922, 0.0, 0.0078, 0.0, 0.9922, 0.933, 0.0078, 0.933, 0.0078, 0.0, 0.9922, 0.0, 0.0078, 0.933, 0.9922, 0.933, 0.9922, 0.0, 0.0078, 0.0, 0.9922, 0.0, 0.1964, 0.0, 0.1964, 0.933, 0.9922, 0.933, 0.1964, 0.933, 0.1964, 0.0, 0.9922, 0.0, 0.9922, 0.933, 0.9922, 0.0, 0.1964, 0.0, 0.1964, 0.933, 0.9922, 0.933, 0.1964, 0.933, 0.1964, 0.0, 0.9922, 0.0, 0.9922, 0.933, 0.0078, 0.0, 0.0078, 0.933, 0.9922, 0.933, 0.9922, 0.0, 0.9922, 0.0, 0.9922, 0.933, 0.0078, 0.933, 0.0078, 0.0, 0.9922, 0.0, 0.9922, 0.933, 0.0078, 0.933, 0.0078, 0.0, 0.1964, 0.933, 0.1964, 0.0, 0.9922, 0.0, 0.9922, 0.933, 0.8, 1.0, 0.8, 0.0006, 0.2, 0.0006, 0.2, 1.0, 0.8, 1.0, 0.8, 0.0006, 0.2, 0.0006, 0.2, 1.0, 0.8, 1.0, 0.8, 0.0006, 0.2, 0.0006, 0.2, 1.0, 0.2, 1.0, 0.2, 0.0006, 0.0, 0.0001, 0.0, 1.0, 0.8, 1.0, 0.8, 0.0006, 0.2, 0.0006, 0.2, 1.0, 0.2, 1.0, 0.2, 0.0006, 0.0, 0.0001, 0.0, 1.0, 0.8, 1.0, 0.8, 0.0006, 0.2, 0.0006, 0.2, 1.0, 0.2, 1.0, 0.2, 0.0006, 0.0, 0.0001, 0.0, 1.0, 0.8, 0.0006, 0.8, 1.0, 1.0, 1.0, 1.0, 0.0001, 0.8, 1.0, 0.8, 0.0006, 0.2, 0.0006, 0.2, 1.0, 0.2, 0.0006, 0.8, 0.0006, 0.8, 1.0, 0.2, 1.0, 0.2, 0.0006, 0.8, 0.0006, 0.8, 1.0, 0.2, 1.0, 0.2, 0.0006, 0.8, 0.0006, 0.8, 1.0, 0.2, 1.0, 0.2, 0.0006, 0.8, 0.0006, 0.8, 1.0, 0.2, 1.0, 1.0, 1.0, 0.8, 1.0, 0.8, 0.0006, 1.0, 0.0001, 0.252, 0.7647, 0.0038, 0.7647, 0.0038, 0.7059, 0.2473, 0.7059, 0.0038, 0.4706, 0.0038, 0.5294, 0.2473, 0.5294, 0.252, 0.4706, 0.2554, 0.4706, 0.4145, 0.4706, 0.4145, 0.0, 0.2554, 0.0, 0.5828, 0.4706, 0.7486, 0.4706, 0.7486, 0.0, 0.5828, 0.0, 0.3571, 0.5294, 0.4436, 0.5294, 0.4145, 0.4706, 0.2554, 0.4706, 0.559, 0.5294, 0.6456, 0.5294, 0.7486, 0.4706, 0.5828, 0.4706, 0.4436, 0.5294, 0.559, 0.5294, 0.5828, 0.4706, 0.4145, 0.4706, 0.5654, 0.5882, 0.6616, 0.5882, 0.6456, 0.5294, 0.559, 0.5294, 0.4372, 0.5882, 0.5654, 0.5882, 0.559, 0.5294, 0.4436, 0.5294, 0.3998, 0.6471, 0.5989, 0.6471, 0.5654, 0.5882, 0.4372, 0.5882, 0.3571, 0.7059, 0.4008, 0.7059, 0.3998, 0.6471, 0.3411, 0.6471, 0.4008, 0.7059, 0.6019, 0.7059, 0.5989, 0.6471, 0.3998, 0.6471, 0.2541, 0.7647, 0.4011, 0.7647, 0.4008, 0.7059, 0.3571, 0.7059, 0.4011, 0.7647, 0.6056, 0.7647, 0.6019, 0.7059, 0.4008, 0.7059, 0.5334, 0.2941, 0.5334, 0.4118, 0.5828, 0.4706, 0.5828, 0.0, 0.4693, 0.2941, 0.5334, 0.2941, 0.5828, 0.0, 0.4145, 0.0, 0.5828, 0.4706, 0.559, 0.5294, 0.4436, 0.5294, 0.4145, 0.4706, 0.559, 0.5294, 0.5654, 0.5882, 0.4372, 0.5882, 0.4436, 0.5294, 0.4372, 0.5882, 0.3998, 0.6471, 0.3411, 0.6471, 0.3411, 0.5882, 0.5654, 0.5882, 0.5989, 0.6471, 0.3998, 0.6471, 0.4372, 0.5882, 0.3998, 0.6471, 0.4008, 0.7059, 0.3571, 0.7059, 0.3411, 0.6471, 0.6616, 0.6471, 0.6456, 0.7059, 0.6019, 0.7059, 0.5989, 0.6471, 0.5989, 0.6471, 0.6019, 0.7059, 0.4008, 0.7059, 0.3998, 0.6471, 0.6019, 0.7059, 0.6056, 0.7647, 0.4011, 0.7647, 0.4008, 0.7059, 0.4145, 0.4706, 0.4693, 0.4118, 0.5334, 0.4118, 0.5828, 0.4706, 0.5133, 0.377, 0.488, 0.377, 0.4693, 0.4118, 0.5334, 0.4118, 0.488, 0.377, 0.488, 0.3289, 0.4693, 0.2941, 0.4693, 0.4118, 0.5334, 0.4118, 0.5133, 0.377, 0.5133, 0.3289, 0.5334, 0.2941, 0.4693, 0.4118, 0.488, 0.377, 0.5133, 0.377, 0.5334, 0.4118, 0.4693, 0.2941, 0.488, 0.3289, 0.488, 0.377, 0.4693, 0.4118, 0.0038, 0.4706, 0.252, 0.4706, 0.252, 0.0, 0.0038, 0.0, 0.0038, 0.5294, 0.2473, 0.5294, 0.252, 0.4706, 0.0038, 0.4706, 0.2473, 0.5294, 0.0038, 0.5294, 0.0038, 0.4706, 0.252, 0.4706, 0.252, 0.5882, 0.252, 0.6471, 0.0038, 0.6471, 0.0038, 0.5882, 0.252, 0.6471, 0.2473, 0.7059, 0.0038, 0.7059, 0.0038, 0.6471, 0.488, 0.377, 0.5133, 0.377, 0.5133, 0.3289, 0.488, 0.3289, 0.3411, 0.5882, 0.4372, 0.5882, 0.4436, 0.5294, 0.3571, 0.5294, 0.3411, 0.6471, 0.3998, 0.6471, 0.4372, 0.5882, 0.3411, 0.5882, 0.5989, 0.6471, 0.6616, 0.6471, 0.6616, 0.5882, 0.5654, 0.5882, 0.6019, 0.7059, 0.6456, 0.7059, 0.6616, 0.6471, 0.5989, 0.6471, 0.6056, 0.7647, 0.754, 0.7647, 0.6456, 0.7059, 0.6019, 0.7059, 0.4693, 0.4118, 0.4693, 0.2941, 0.4145, 0.0, 0.4145, 0.4706, 0.5334, 0.4118, 0.4693, 0.4118, 0.4145, 0.4706, 0.5828, 0.4706, 0.488, 0.3289, 0.5133, 0.3289, 0.5334, 0.2941, 0.4693, 0.2941, 0.5133, 0.3289, 0.5133, 0.377, 0.5334, 0.4118, 0.5334, 0.2941, 0.4145, 0.0, 0.4145, 0.4706, 0.2554, 0.4706, 0.2554, 0.0, 0.7486, 0.0, 0.7486, 0.4706, 0.5828, 0.4706, 0.5828, 0.0, 0.5133, 0.3289, 0.5133, 0.377, 0.488, 0.377, 0.488, 0.3289, 0.4145, 0.4706, 0.4436, 0.5294, 0.3571, 0.5294, 0.2554, 0.4706, 0.7486, 0.4706, 0.6456, 0.5294, 0.559, 0.5294, 0.5828, 0.4706, 0.4436, 0.5294, 0.4372, 0.5882, 0.3411, 0.5882, 0.3571, 0.5294, 0.6456, 0.5294, 0.6616, 0.5882, 0.5654, 0.5882, 0.559, 0.5294, 0.6616, 0.5882, 0.6616, 0.6471, 0.5989, 0.6471, 0.5654, 0.5882, 0.4008, 0.7059, 0.4011, 0.7647, 0.2541, 0.7647, 0.3571, 0.7059, 0.6456, 0.7059, 0.754, 0.7647, 0.6056, 0.7647, 0.6019, 0.7059, 0.4145, 0.0, 0.4693, 0.2941, 0.4693, 0.4118, 0.4145, 0.4706, 0.5828, 0.4706, 0.5334, 0.4118, 0.5334, 0.2941, 0.5828, 0.0, 0.5828, 0.0, 0.5334, 0.2941, 0.4693, 0.2941, 0.4145, 0.0, 0.5334, 0.2941, 0.5133, 0.3289, 0.488, 0.3289, 0.4693, 0.2941, 0.0009, 0.6995, 0.3, 1.0, 0.4993, 0.7998, 0.2002, 0.4993, 0.0, 1.0, 0.0, 0.0, 1.0, 0.0, 1.0, 1.0, 0.0, 0.0844, 0.0, 0.0016, 1.0, 0.0016, 1.0, 0.0844, 0.0, 0.1672, 0.0, 0.0844, 1.0, 0.0844, 1.0, 0.1672, 0.0, 0.25, 0.0, 0.1672, 1.0, 0.1672, 1.0, 0.25, 0.0, 0.3328, 0.0, 0.25, 1.0, 0.25, 1.0, 0.3328, 0.0, 0.4157, 0.0, 0.3328, 1.0, 0.3328, 1.0, 0.4157, 0.0, 0.4985, 0.0, 0.4157, 1.0, 0.4157, 1.0, 0.4985, 0.0, 0.5813, 0.0, 0.4985, 1.0, 0.4985, 1.0, 0.5813, 0.0, 0.6641, 0.0, 0.5813, 1.0, 0.5813, 1.0, 0.6641, 0.0, 0.7469, 0.0, 0.6641, 1.0, 0.6641, 1.0, 0.7469, 0.0, 0.8298, 0.0, 0.7469, 1.0, 0.7469, 1.0, 0.8298, 0.0, 0.9126, 0.0, 0.8298, 1.0, 0.8298, 1.0, 0.9126, 0.0, 0.9954, 0.0, 0.9126, 1.0, 0.9126, 1.0, 0.9954, 1.0, 0.0016, 1.0, 0.25, 1.0, 0.1672, 1.0, 0.0844, 1.0, 0.25, 1.0, 0.4985, 1.0, 0.4157, 1.0, 0.3328, 1.0, 0.4985, 1.0, 0.7469, 1.0, 0.6641, 1.0, 0.5813, 1.0, 0.7469, 1.0, 0.9954, 1.0, 0.9126, 1.0, 0.8298, 0.0, 0.0844, 0.0, 0.1672, 0.0, 0.25, 0.0, 0.0016, 0.0, 0.4985, 0.0, 0.25, 0.0, 0.3328, 0.0, 0.4157, 0.0, 0.7469, 0.0, 0.4985, 0.0, 0.5813, 0.0, 0.6641, 0.0, 0.9954, 0.0, 0.7469, 0.0, 0.8298, 0.0, 0.9126, 0.0, 0.25, 0.0, 0.0016, 0.0, 0.0016, 0.0, 0.25, 0.0, 0.4985, 0.0, 0.25, 0.0, 0.25, 0.0, 0.4985, 0.0, 0.7469, 0.0, 0.4985, 0.0, 0.4985, 0.0, 0.7469, 0.0, 0.9954, 0.0, 0.7469, 0.0, 0.7469, 0.0, 0.9954, 1.003, 0.4706, 0.0038, 0.4706, 0.0038, 0.0, 1.003, 0.0, 0.0038, 0.4706, 1.003, 0.4706, 1.003, 0.0, 0.0038, 0.0, 1.003, 0.5294, 0.0085, 0.5294, 0.0038, 0.4706, 1.003, 0.4706, 0.0085, 0.5294, 1.003, 0.5294, 1.003, 0.4706, 0.0038, 0.4706, 1.003, 0.5882, 0.0038, 0.5882, 0.0085, 0.5294, 1.003, 0.5294, 0.0038, 0.5882, 1.003, 0.5882, 1.003, 0.5294, 0.0085, 0.5294, 1.003, 0.6471, 0.0038, 0.6471, 0.0038, 0.5882, 1.003, 0.5882, 0.0038, 0.6471, 1.003, 0.6471, 1.003, 0.5882, 0.0038, 0.5882, 1.003, 0.7059, 0.0085, 0.7059, 0.0038, 0.6471, 1.003, 0.6471, 0.0085, 0.7059, 1.003, 0.7059, 1.003, 0.6471, 0.0038, 0.6471, 1.003, 0.7647, 0.0038, 0.7647, 0.0085, 0.7059, 1.003, 0.7059, 0.0038, 0.7647, 1.003, 0.7647, 1.003, 0.7059, 0.0085, 0.7059, 0.0451, 0.0, 0.0451, 0.4706, 0.2294, 0.4706, 0.2294, 0.0, 0.0451, 0.4706, 0.0571, 0.5294, 0.2299, 0.5294, 0.2294, 0.4706, 0.0571, 0.5294, 0.0451, 0.5882, 0.2294, 0.5882, 0.2299, 0.5294, 0.0451, 0.5882, 0.0451, 0.6471, 0.2294, 0.647, 0.2294, 0.5882, 0.0451, 0.6471, 0.0571, 0.7059, 0.2299, 0.7059, 0.2294, 0.647, 0.0571, 0.7059, 0.0451, 0.7647, 0.2294, 0.7647, 0.2299, 0.7059, 0.2294, 0.0, 0.2294, 0.4706, 0.3731, 0.4706, 0.3731, 0.0, 0.2294, 0.4706, 0.2299, 0.5294, 0.3734, 0.5294, 0.3731, 0.4706, 0.2299, 0.5294, 0.2294, 0.5882, 0.3731, 0.5882, 0.3734, 0.5294, 0.2294, 0.5882, 0.2294, 0.647, 0.3731, 0.647, 0.3731, 0.5882, 0.2294, 0.647, 0.2299, 0.7059, 0.3734, 0.7059, 0.3731, 0.647, 0.2299, 0.7059, 0.2294, 0.7647, 0.3731, 0.7647, 0.3734, 0.7059, 1.003, 0.4706, 0.0038, 0.4706, 0.0038, 0.0, 1.003, 0.0, 0.0038, 0.4706, 1.003, 0.4706, 1.003, 0.0, 0.0038, 0.0, 1.003, 0.5294, 0.0085, 0.5294, 0.0038, 0.4706, 1.003, 0.4706, 0.0085, 0.5294, 1.003, 0.5294, 1.003, 0.4706, 0.0038, 0.4706, 1.003, 0.5882, 0.0038, 0.5882, 0.0085, 0.5294, 1.003, 0.5294, 0.0038, 0.5882, 1.003, 0.5882, 1.003, 0.5294, 0.0085, 0.5294, 1.003, 0.6471, 0.0038, 0.6471, 0.0038, 0.5882, 1.003, 0.5882, 0.0038, 0.6471, 1.003, 0.6471, 1.003, 0.5882, 0.0038, 0.5882, 1.003, 0.7059, 0.0085, 0.7059, 0.0038, 0.6471, 1.003, 0.6471, 0.0085, 0.7059, 1.003, 0.7059, 1.003, 0.6471, 0.0038, 0.6471, 1.003, 0.7647, 0.0038, 0.7647, 0.0085, 0.7059, 1.003, 0.7059, 0.0038, 0.7647, 1.003, 0.7647, 1.003, 0.7059, 0.0085, 0.7059, 0.5134, 0.4706, 0.5134, 0.0, 0.3731, 0.0, 0.3731, 0.4706, 0.5015, 0.5294, 0.5134, 0.4706, 0.3731, 0.4706, 0.3734, 0.5294, 0.5134, 0.5882, 0.5015, 0.5294, 0.3734, 0.5294, 0.3731, 0.5882, 0.5134, 0.6471, 0.5134, 0.5882, 0.3731, 0.5882, 0.3731, 0.647, 0.5015, 0.7059, 0.5134, 0.6471, 0.3731, 0.647, 0.3734, 0.7059, 0.5134, 0.7647, 0.5015, 0.7059, 0.3734, 0.7059, 0.3731, 0.7647, 1.003, 0.4706, 0.0038, 0.4706, 0.0038, 0.0, 1.003, 0.0, 0.0038, 0.4706, 1.003, 0.4706, 1.003, 0.0, 0.0038, 0.0, 1.003, 0.5294, 0.0085, 0.5294, 0.0038, 0.4706, 1.003, 0.4706, 0.0085, 0.5294, 1.003, 0.5294, 1.003, 0.4706, 0.0038, 0.4706, 1.003, 0.5882, 0.0038, 0.5882, 0.0085, 0.5294, 1.003, 0.5294, 0.0038, 0.5882, 1.003, 0.5882, 1.003, 0.5294, 0.0085, 0.5294, 1.003, 0.6471, 0.0038, 0.6471, 0.0038, 0.5882, 1.003, 0.5882, 0.0038, 0.6471, 1.003, 0.6471, 1.003, 0.5882, 0.0038, 0.5882, 1.003, 0.7059, 0.0085, 0.7059, 0.0038, 0.6471, 1.003, 0.6471, 0.0085, 0.7059, 1.003, 0.7059, 1.003, 0.6471, 0.0038, 0.6471, 1.003, 0.7647, 0.0038, 0.7647, 0.0085, 0.7059, 1.003, 0.7059, 0.0038, 0.7647, 1.003, 0.7647, 1.003, 0.7059, 0.0085, 0.7059, 1.003, 0.4706, 0.0038, 0.4706, 0.0038, 0.0, 1.003, 0.0, 0.0038, 0.4706, 1.003, 0.4706, 1.003, 0.0, 0.0038, 0.0, 1.003, 0.5294, 0.0085, 0.5294, 0.0038, 0.4706, 1.003, 0.4706, 0.0085, 0.5294, 1.003, 0.5294, 1.003, 0.4706, 0.0038, 0.4706, 1.003, 0.5882, 0.0038, 0.5882, 0.0085, 0.5294, 1.003, 0.5294, 0.0038, 0.5882, 1.003, 0.5882, 1.003, 0.5294, 0.0085, 0.5294, 1.003, 0.6471, 0.0038, 0.6471, 0.0038, 0.5882, 1.003, 0.5882, 0.0038, 0.6471, 1.003, 0.6471, 1.003, 0.5882, 0.0038, 0.5882, 1.003, 0.7059, 0.0085, 0.7059, 0.0038, 0.6471, 1.003, 0.6471, 0.0085, 0.7059, 1.003, 0.7059, 1.003, 0.6471, 0.0038, 0.6471, 1.003, 0.7647, 0.0038, 0.7647, 0.0085, 0.7059, 1.003, 0.7059, 0.0038, 0.7647, 1.003, 0.7647, 1.003, 0.7059, 0.0085, 0.7059, 1.003, 0.4706, 0.0038, 0.4706, 0.0038, 0.0, 1.003, 0.0, 0.0038, 0.4706, 1.003, 0.4706, 1.003, 0.0, 0.0038, 0.0, 1.003, 0.5294, 0.0085, 0.5294, 0.0038, 0.4706, 1.003, 0.4706, 0.0085, 0.5294, 1.003, 0.5294, 1.003, 0.4706, 0.0038, 0.4706, 1.003, 0.5882, 0.0038, 0.5882, 0.0085, 0.5294, 1.003, 0.5294, 0.0038, 0.5882, 1.003, 0.5882, 1.003, 0.5294, 0.0085, 0.5294, 1.003, 0.6471, 0.0038, 0.6471, 0.0038, 0.5882, 1.003, 0.5882, 0.0038, 0.6471, 1.003, 0.6471, 1.003, 0.5882, 0.0038, 0.5882, 1.003, 0.7059, 0.0085, 0.7059, 0.0038, 0.6471, 1.003, 0.6471, 0.0085, 0.7059, 1.003, 0.7059, 1.003, 0.6471, 0.0038, 0.6471, 1.003, 0.7647, 0.0038, 0.7647, 0.0085, 0.7059, 1.003, 0.7059, 0.0038, 0.7647, 1.003, 0.7647, 1.003, 0.7059, 0.0085, 0.7059, 1.003, 0.4706, 0.0038, 0.4706, 0.0038, 0.0, 1.003, 0.0, 0.0038, 0.4706, 1.003, 0.4706, 1.003, 0.0, 0.0038, 0.0, 1.003, 0.5294, 0.0085, 0.5294, 0.0038, 0.4706, 1.003, 0.4706, 0.0085, 0.5294, 1.003, 0.5294, 1.003, 0.4706, 0.0038, 0.4706, 1.003, 0.5882, 0.0038, 0.5882, 0.0085, 0.5294, 1.003, 0.5294, 0.0038, 0.5882, 1.003, 0.5882, 1.003, 0.5294, 0.0085, 0.5294, 1.003, 0.6471, 0.0038, 0.6471, 0.0038, 0.5882, 1.003, 0.5882, 0.0038, 0.6471, 1.003, 0.6471, 1.003, 0.5882, 0.0038, 0.5882, 1.003, 0.7059, 0.0085, 0.7059, 0.0038, 0.6471, 1.003, 0.6471, 0.0085, 0.7059, 1.003, 0.7059, 1.003, 0.6471, 0.0038, 0.6471, 1.003, 0.7647, 0.0038, 0.7647, 0.0085, 0.7059, 1.003, 0.7059, 0.0038, 0.7647, 1.003, 0.7647, 1.003, 0.7059, 0.0085, 0.7059, 1.003, 0.6471, 0.0038, 0.6471, 0.0038, 0.5882, 1.003, 0.5882, 0.0038, 0.6471, 1.003, 0.6471, 1.003, 0.5882, 0.0038, 0.5882, 1.003, 0.7059, 0.0085, 0.7059, 0.0038, 0.6471, 1.003, 0.6471, 0.0038, 0.0, 0.0038, 0.4706, 1.003, 0.4706, 1.003, 0.0, 1.003, 0.0, 1.003, 0.4706, 0.0038, 0.4706, 0.0038, 0.0, 0.0038, 0.4706, 0.0085, 0.5294, 1.003, 0.5294, 1.003, 0.4706, 1.003, 0.4706, 1.003, 0.5294, 0.0085, 0.5294, 0.0038, 0.4706, 0.0085, 0.5294, 0.0038, 0.5882, 1.003, 0.5882, 1.003, 0.5294, 1.003, 0.5294, 1.003, 0.5882, 0.0038, 0.5882, 0.0085, 0.5294, 0.0038, 0.5882, 0.0038, 0.6471, 1.003, 0.6471, 1.003, 0.5882, 1.003, 0.5882, 1.003, 0.6471, 0.0038, 0.6471, 0.0038, 0.5882, 0.0038, 0.6471, 0.0085, 0.7059, 1.003, 0.7059, 1.003, 0.6471, 1.003, 0.6471, 1.003, 0.7059, 0.0085, 0.7059, 0.0038, 0.6471, 0.0085, 0.7059, 0.0038, 0.7647, 1.003, 0.7647, 1.003, 0.7059, 1.003, 0.7059, 1.003, 0.7647, 0.0038, 0.7647, 0.0085, 0.7059, 0.2294, 0.4706, 0.0451, 0.4706, 0.0451, 0.0, 0.2294, 0.0, 0.2299, 0.5294, 0.0571, 0.5294, 0.0451, 0.4706, 0.2294, 0.4706, 0.2294, 0.5882, 0.0451, 0.5882, 0.0571, 0.5294, 0.2299, 0.5294, 0.2294, 0.647, 0.0451, 0.6471, 0.0451, 0.5882, 0.2294, 0.5882, 0.2299, 0.7059, 0.0571, 0.7059, 0.0451, 0.6471, 0.2294, 0.647, 0.2294, 0.7647, 0.0451, 0.7647, 0.0571, 0.7059, 0.2299, 0.7059, 0.2294, 1.0, 0.0451, 1.0, 0.0451, 0.7647, 0.2294, 0.7647, 0.3731, 0.4706, 0.2294, 0.4706, 0.2294, 0.0, 0.3731, 0.0, 0.3734, 0.5294, 0.2299, 0.5294, 0.2294, 0.4706, 0.3731, 0.4706, 0.3731, 0.5882, 0.2294, 0.5882, 0.2299, 0.5294, 0.3734, 0.5294, 0.3731, 0.647, 0.2294, 0.647, 0.2294, 0.5882, 0.3731, 0.5882, 0.3734, 0.7059, 0.2299, 0.7059, 0.2294, 0.647, 0.3731, 0.647, 0.3731, 0.7647, 0.2294, 0.7647, 0.2299, 0.7059, 0.3734, 0.7059, 0.0038, 0.0, 0.0038, 0.4706, 1.003, 0.4706, 1.003, 0.0, 1.003, 0.0, 1.003, 0.4706, 0.0038, 0.4706, 0.0038, 0.0, 0.0038, 0.4706, 0.0085, 0.5294, 1.003, 0.5294, 1.003, 0.4706, 1.003, 0.4706, 1.003, 0.5294, 0.0085, 0.5294, 0.0038, 0.4706, 0.0085, 0.5294, 0.0038, 0.5882, 1.003, 0.5882, 1.003, 0.5294, 1.003, 0.5294, 1.003, 0.5882, 0.0038, 0.5882, 0.0085, 0.5294, 0.0038, 0.5882, 0.0038, 0.6471, 1.003, 0.6471, 1.003, 0.5882, 1.003, 0.5882, 1.003, 0.6471, 0.0038, 0.6471, 0.0038, 0.5882, 0.0038, 0.6471, 0.0085, 0.7059, 1.003, 0.7059, 1.003, 0.6471, 1.003, 0.6471, 1.003, 0.7059, 0.0085, 0.7059, 0.0038, 0.6471, 0.0085, 0.7059, 0.0038, 0.7647, 1.003, 0.7647, 1.003, 0.7059, 1.003, 0.7059, 1.003, 0.7647, 0.0038, 0.7647, 0.0085, 0.7059, 0.3731, 0.0, 0.5134, 0.0, 0.5134, 0.4706, 0.3731, 0.4706, 0.3731, 0.4706, 0.5134, 0.4706, 0.5015, 0.5294, 0.3734, 0.5294, 0.3734, 0.5294, 0.5015, 0.5294, 0.5134, 0.5882, 0.3731, 0.5882, 0.3731, 0.5882, 0.5134, 0.5882, 0.5134, 0.6471, 0.3731, 0.647, 0.3731, 0.647, 0.5134, 0.6471, 0.5015, 0.7059, 0.3734, 0.7059, 0.3734, 0.7059, 0.5015, 0.7059, 0.5134, 0.7647, 0.3731, 0.7647, 0.0038, 0.0, 0.0038, 0.4706, 1.003, 0.4706, 1.003, 0.0, 1.003, 0.0, 1.003, 0.4706, 0.0038, 0.4706, 0.0038, 0.0, 0.0038, 0.4706, 0.0085, 0.5294, 1.003, 0.5294, 1.003, 0.4706, 1.003, 0.4706, 1.003, 0.5294, 0.0085, 0.5294, 0.0038, 0.4706, 0.0085, 0.5294, 0.0038, 0.5882, 1.003, 0.5882, 1.003, 0.5294, 1.003, 0.5294, 1.003, 0.5882, 0.0038, 0.5882, 0.0085, 0.5294, 0.0038, 0.5882, 0.0038, 0.6471, 1.003, 0.6471, 1.003, 0.5882, 1.003, 0.5882, 1.003, 0.6471, 0.0038, 0.6471, 0.0038, 0.5882, 0.0038, 0.6471, 0.0085, 0.7059, 1.003, 0.7059, 1.003, 0.6471, 1.003, 0.6471, 1.003, 0.7059, 0.0085, 0.7059, 0.0038, 0.6471, 0.0085, 0.7059, 0.0038, 0.7647, 1.003, 0.7647, 1.003, 0.7059, 1.003, 0.7059, 1.003, 0.7647, 0.0038, 0.7647, 0.0085, 0.7059, 0.0038, 0.7647, 0.0038, 1.0, 1.003, 1.0, 1.003, 0.7647, 1.003, 0.7647, 1.003, 1.0, 0.0038, 1.0, 0.0038, 0.7647, 0.0038, 0.0, 0.0038, 0.4706, 1.003, 0.4706, 1.003, 0.0, 1.003, 0.0, 1.003, 0.4706, 0.0038, 0.4706, 0.0038, 0.0, 0.0038, 0.4706, 0.0085, 0.5294, 1.003, 0.5294, 1.003, 0.4706, 1.003, 0.4706, 1.003, 0.5294, 0.0085, 0.5294, 0.0038, 0.4706, 0.0085, 0.5294, 0.0038, 0.5882, 1.003, 0.5882, 1.003, 0.5294, 1.003, 0.5294, 1.003, 0.5882, 0.0038, 0.5882, 0.0085, 0.5294, 0.0038, 0.5882, 0.0038, 0.6471, 1.003, 0.6471, 1.003, 0.5882, 1.003, 0.5882, 1.003, 0.6471, 0.0038, 0.6471, 0.0038, 0.5882, 0.0038, 0.6471, 0.0085, 0.7059, 1.003, 0.7059, 1.003, 0.6471, 1.003, 0.6471, 1.003, 0.7059, 0.0085, 0.7059, 0.0038, 0.6471, 0.0085, 0.7059, 0.0038, 0.7647, 1.003, 0.7647, 1.003, 0.7059, 1.003, 0.7059, 1.003, 0.7647, 0.0038, 0.7647, 0.0085, 0.7059, 0.0038, 0.7647, 0.0038, 1.0, 1.003, 1.0, 1.003, 0.7647, 1.003, 0.7647, 1.003, 1.0, 0.0038, 1.0, 0.0038, 0.7647, 0.0038, 0.0, 0.0038, 0.4706, 1.003, 0.4706, 1.003, 0.0, 1.003, 0.0, 1.003, 0.4706, 0.0038, 0.4706, 0.0038, 0.0, 0.0038, 0.4706, 0.0085, 0.5294, 1.003, 0.5294, 1.003, 0.4706, 1.003, 0.4706, 1.003, 0.5294, 0.0085, 0.5294, 0.0038, 0.4706, 0.0085, 0.5294, 0.0038, 0.5882, 1.003, 0.5882, 1.003, 0.5294, 1.003, 0.5294, 1.003, 0.5882, 0.0038, 0.5882, 0.0085, 0.5294, 0.0038, 0.5882, 0.0038, 0.6471, 1.003, 0.6471, 1.003, 0.5882, 1.003, 0.5882, 1.003, 0.6471, 0.0038, 0.6471, 0.0038, 0.5882, 0.0038, 0.6471, 0.0085, 0.7059, 1.003, 0.7059, 1.003, 0.6471, 1.003, 0.6471, 1.003, 0.7059, 0.0085, 0.7059, 0.0038, 0.6471, 0.0085, 0.7059, 0.0038, 0.7647, 1.003, 0.7647, 1.003, 0.7059, 1.003, 0.7059, 1.003, 0.7647, 0.0038, 0.7647, 0.0085, 0.7059, 0.0038, 0.0, 0.0038, 0.4706, 1.003, 0.4706, 1.003, 0.0, 1.003, 0.0, 1.003, 0.4706, 0.0038, 0.4706, 0.0038, 0.0, 0.0038, 0.4706, 0.0085, 0.5294, 1.003, 0.5294, 1.003, 0.4706, 1.003, 0.4706, 1.003, 0.5294, 0.0085, 0.5294, 0.0038, 0.4706, 0.0085, 0.5294, 0.0038, 0.5882, 1.003, 0.5882, 1.003, 0.5294, 1.003, 0.5294, 1.003, 0.5882, 0.0038, 0.5882, 0.0085, 0.5294, 0.0038, 0.5882, 0.0038, 0.6471, 1.003, 0.6471, 1.003, 0.5882, 1.003, 0.5882, 1.003, 0.6471, 0.0038, 0.6471, 0.0038, 0.5882, 0.0038, 0.6471, 0.0085, 0.7059, 1.003, 0.7059, 1.003, 0.6471, 1.003, 0.6471, 1.003, 0.7059, 0.0085, 0.7059, 0.0038, 0.6471, 0.0085, 0.7059, 0.0038, 0.7647, 1.003, 0.7647, 1.003, 0.7059, 1.003, 0.7059, 1.003, 0.7647, 0.0038, 0.7647, 0.0085, 0.7059, 0.0038, 0.4706, 0.0085, 0.5294, 1.003, 0.5294, 1.003, 0.4706, 1.003, 0.5882, 1.003, 0.6471, 0.0038, 0.6471, 0.0038, 0.5882, 0.0098, 0.9282, 0.2024, 0.9268, 0.2037, 0.768, 0.0045, 0.7626, 0.2024, 0.9268, 0.2588, 0.9271, 0.2593, 0.7683, 0.2037, 0.768, 0.2588, 0.9271, 0.5547, 0.9298, 0.555, 0.7683, 0.2593, 0.7683, 0.5547, 0.9298, 0.7043, 0.9294, 0.7026, 0.7664, 0.555, 0.7683, 0.7043, 0.9294, 0.9963, 0.9298, 0.9955, 0.7651, 0.7026, 0.7664, 0.0045, 0.7626, 0.2037, 0.768, 0.2037, 0.7612, 0.0033, 0.7545, 0.2024, 0.9268, 0.0098, 0.9282, 0.0096, 0.9975, 0.2033, 0.9961, 0.2037, 0.768, 0.2593, 0.7683, 0.258, 0.7615, 0.2037, 0.7612, 0.2588, 0.9271, 0.2024, 0.9268, 0.2033, 0.9961, 0.261, 0.9991, 0.2593, 0.7683, 0.555, 0.7683, 0.555, 0.7615, 0.258, 0.7615, 0.5547, 0.9298, 0.2588, 0.9271, 0.261, 0.9991, 0.5547, 0.9938, 0.555, 0.7683, 0.7026, 0.7664, 0.7039, 0.7582, 0.555, 0.7615, 0.7043, 0.9294, 0.5547, 0.9298, 0.5547, 0.9938, 0.7038, 0.9934, 0.7026, 0.7664, 0.9955, 0.7651, 0.9951, 0.7569, 0.7039, 0.7582, 0.9963, 0.9298, 0.7043, 0.9294, 0.7038, 0.9934, 0.9994, 0.9965, 0.2037, 0.7612, 0.1955, 0.4515, 0.0044, 0.4515, 0.0033, 0.7545, 0.142, 0.2609, 0.142, 0.5067, 0.142, 0.5067, 0.142, 0.2609, 0.2007, 0.4005, 0.1914, 0.1644, 0.0028, 0.1631, 0.0029, 0.3965, 0.258, 0.7615, 0.2578, 0.4572, 0.1955, 0.4515, 0.2037, 0.7612, 0.142, 0.2609, 0.142, 0.5067, 0.142, 0.5067, 0.142, 0.2609, 0.2564, 0.3995, 0.2558, 0.1272, 0.1914, 0.1644, 0.2007, 0.4005, 0.555, 0.7615, 0.5548, 0.4572, 0.2578, 0.4572, 0.258, 0.7615, 0.142, 0.2609, 0.142, 0.5067, 0.142, 0.5067, 0.142, 0.2609, 0.5547, 0.3995, 0.5544, 0.166, 0.2558, 0.1272, 0.2564, 0.3995, 0.7039, 0.7582, 0.7037, 0.4565, 0.5548, 0.4572, 0.555, 0.7615, 0.142, 0.2609, 0.142, 0.5067, 0.142, 0.5067, 0.142, 0.2609, 0.701, 0.4002, 0.7013, 0.1683, 0.5544, 0.166, 0.5547, 0.3995, 0.9951, 0.7569, 0.9935, 0.4566, 0.7037, 0.4565, 0.7039, 0.7582, 0.142, 0.2609, 0.142, 0.5067, 0.142, 0.5067, 0.142, 0.2609, 0.9939, 0.399, 0.9934, 0.1674, 0.7013, 0.1683, 0.701, 0.4002, 0.1955, 0.4515, 0.2007, 0.4005, 0.0029, 0.3965, 0.0044, 0.4515, 0.004, 0.0037, 0.0028, 0.1631, 0.1914, 0.1644, 0.1803, 0.0077, 0.2578, 0.4572, 0.2564, 0.3995, 0.2007, 0.4005, 0.1955, 0.4515, 0.1803, 0.0077, 0.1914, 0.1644, 0.2558, 0.1272, 0.2568, 0.004, 0.5548, 0.4572, 0.5547, 0.3995, 0.2564, 0.3995, 0.2578, 0.4572, 0.2568, 0.004, 0.2558, 0.1272, 0.5544, 0.166, 0.5545, 0.0027, 0.7037, 0.4565, 0.701, 0.4002, 0.5547, 0.3995, 0.5548, 0.4572, 0.5545, 0.0027, 0.5544, 0.166, 0.7013, 0.1683, 0.6955, 0.0037, 0.9935, 0.4566, 0.9939, 0.399, 0.701, 0.4002, 0.7037, 0.4565, 0.6955, 0.0037, 0.7013, 0.1683, 0.9934, 0.1674, 0.9966, 0.0055, 0.2037, 0.768, 0.2024, 0.9268, 0.0098, 0.9282, 0.0045, 0.7626, 0.2593, 0.7683, 0.2588, 0.9271, 0.2024, 0.9268, 0.2037, 0.768, 0.555, 0.7683, 0.5547, 0.9298, 0.2588, 0.9271, 0.2593, 0.7683, 0.7026, 0.7664, 0.7043, 0.9294, 0.5547, 0.9298, 0.555, 0.7683, 0.9955, 0.7651, 0.9963, 0.9298, 0.7043, 0.9294, 0.7026, 0.7664, 0.2037, 0.7612, 0.2037, 0.768, 0.0045, 0.7626, 0.0033, 0.7545, 0.0096, 0.9975, 0.0098, 0.9282, 0.2024, 0.9268, 0.2033, 0.9961, 0.258, 0.7615, 0.2593, 0.7683, 0.2037, 0.768, 0.2037, 0.7612, 0.2033, 0.9961, 0.2024, 0.9268, 0.2588, 0.9271, 0.261, 0.9991, 0.555, 0.7615, 0.555, 0.7683, 0.2593, 0.7683, 0.258, 0.7615, 0.261, 0.9991, 0.2588, 0.9271, 0.5547, 0.9298, 0.5547, 0.9938, 0.7039, 0.7582, 0.7026, 0.7664, 0.555, 0.7683, 0.555, 0.7615, 0.5547, 0.9938, 0.5547, 0.9298, 0.7043, 0.9294, 0.7038, 0.9934, 0.9951, 0.7569, 0.9955, 0.7651, 0.7026, 0.7664, 0.7039, 0.7582, 0.7038, 0.9934, 0.7043, 0.9294, 0.9963, 0.9298, 0.9994, 0.9965, 0.0044, 0.4515, 0.1955, 0.4515, 0.2037, 0.7612, 0.0033, 0.7545, 0.142, 0.5067, 0.142, 0.5067, 0.142, 0.2609, 0.142, 0.2609, 0.0028, 0.1631, 0.1914, 0.1644, 0.2007, 0.4005, 0.0029, 0.3965, 0.1955, 0.4515, 0.2578, 0.4572, 0.258, 0.7615, 0.2037, 0.7612, 0.142, 0.5067, 0.142, 0.5067, 0.142, 0.2609, 0.142, 0.2609, 0.1914, 0.1644, 0.2558, 0.1272, 0.2564, 0.3995, 0.2007, 0.4005, 0.2578, 0.4572, 0.5548, 0.4572, 0.555, 0.7615, 0.258, 0.7615, 0.142, 0.5067, 0.142, 0.5067, 0.142, 0.2609, 0.142, 0.2609, 0.2558, 0.1272, 0.5544, 0.166, 0.5547, 0.3995, 0.2564, 0.3995, 0.5548, 0.4572, 0.7037, 0.4565, 0.7039, 0.7582, 0.555, 0.7615, 0.142, 0.5067, 0.142, 0.5067, 0.142, 0.2609, 0.142, 0.2609, 0.5544, 0.166, 0.7013, 0.1683, 0.701, 0.4002, 0.5547, 0.3995, 0.7037, 0.4565, 0.9935, 0.4566, 0.9951, 0.7569, 0.7039, 0.7582, 0.142, 0.5067, 0.142, 0.5067, 0.142, 0.2609, 0.142, 0.2609, 0.7013, 0.1683, 0.9934, 0.1674, 0.9939, 0.399, 0.701, 0.4002, 0.0029, 0.3965, 0.2007, 0.4005, 0.1955, 0.4515, 0.0044, 0.4515, 0.1914, 0.1644, 0.0028, 0.1631, 0.004, 0.0037, 0.1803, 0.0077, 0.2007, 0.4005, 0.2564, 0.3995, 0.2578, 0.4572, 0.1955, 0.4515, 0.2558, 0.1272, 0.1914, 0.1644, 0.1803, 0.0077, 0.2568, 0.004, 0.2564, 0.3995, 0.5547, 0.3995, 0.5548, 0.4572, 0.2578, 0.4572, 0.5544, 0.166, 0.2558, 0.1272, 0.2568, 0.004, 0.5545, 0.0027, 0.5547, 0.3995, 0.701, 0.4002, 0.7037, 0.4565, 0.5548, 0.4572, 0.7013, 0.1683, 0.5544, 0.166, 0.5545, 0.0027, 0.6955, 0.0037, 0.701, 0.4002, 0.9939, 0.399, 0.9935, 0.4566, 0.7037, 0.4565, 0.9934, 0.1674, 0.7013, 0.1683, 0.6955, 0.0037, 0.9966, 0.0055, 0.2, 1.0, 0.2, 0.0006, 0.0, 0.0001, 0.0, 1.0, 0.8, 0.0006, 0.8, 1.0, 1.0, 1.0, 1.0, 0.0001, 0.2, 1.0, 0.2, 0.0006, 0.0, 0.0001, 0.0, 1.0, 0.8, 0.0006, 0.8, 1.0, 1.0, 1.0, 1.0, 0.0001, 0.8, 0.0006, 0.8, 1.0, 1.0, 1.0, 1.0, 0.0001, 0.8, 0.0006, 0.8, 1.0, 1.0, 1.0, 1.0, 0.0001, 0.2, 1.0, 0.2, 0.0006, 0.0, 0.0001, 0.0, 1.0, 0.8, 0.0006, 0.8, 1.0, 1.0, 1.0, 1.0, 0.0001, 0.2, 0.0006, 0.8, 0.0006, 0.8, 1.0, 0.2, 1.0, 0.0, 0.0001, 0.2, 0.0006, 0.2, 1.0, 0.0, 1.0, 1.0, 1.0, 0.8, 1.0, 0.8, 0.0006, 1.0, 0.0001, 0.2, 0.0006, 0.8, 0.0006, 0.8, 1.0, 0.2, 1.0, 0.0, 0.0001, 0.2, 0.0006, 0.2, 1.0, 0.0, 1.0, 1.0, 1.0, 0.8, 1.0, 0.8, 0.0006, 1.0, 0.0001, 0.0, 0.0001, 0.2, 0.0006, 0.2, 1.0, 0.0, 1.0, 1.0, 1.0, 0.8, 1.0, 0.8, 0.0006, 1.0, 0.0001, 0.0, 0.0001, 0.2, 0.0006, 0.2, 1.0, 0.0, 1.0, 1.0, 1.0, 0.8, 1.0, 0.8, 0.0006, 1.0, 0.0001, 0.0, 0.0001, 0.2, 0.0006, 0.2, 1.0, 0.0, 1.0, 1.0, 1.0, 0.8, 1.0, 0.8, 0.0006, 1.0, 0.0001, 0.0, 0.0001, 0.2, 0.0006, 0.2, 1.0, 0.0, 1.0, 0.2473, 0.7059, 0.0038, 0.7059, 0.0038, 0.6471, 0.252, 0.6471, 0.252, 0.4706, 0.2473, 0.5294, 0.0038, 0.5294, 0.0038, 0.4706, 0.0038, 0.5294, 0.0038, 0.5882, 0.252, 0.5882, 0.2473, 0.5294, 0.4372, 1.0, 0.5654, 1.0, 0.6056, 0.7647, 0.4011, 0.7647, 0.252, 0.4706, 0.0038, 0.4706, 0.0038, 0.0, 0.252, 0.0, 0.0038, 0.5882, 0.252, 0.5882, 0.2473, 0.5294, 0.0038, 0.5294, 0.252, 0.5882, 0.0038, 0.5882, 0.0038, 0.5294, 0.2473, 0.5294, 0.0038, 0.6471, 0.252, 0.6471, 0.252, 0.5882, 0.0038, 0.5882, 0.252, 0.6471, 0.0038, 0.6471, 0.0038, 0.5882, 0.252, 0.5882, 0.0038, 0.7059, 0.2473, 0.7059, 0.252, 0.6471, 0.0038, 0.6471, 0.0038, 0.7647, 0.252, 0.7647, 0.2473, 0.7059, 0.0038, 0.7059, 0.252, 0.0, 0.252, 0.4706, 0.0038, 0.4706, 0.0038, 0.0, 0.0038, 0.0, 0.0038, 0.4706, 0.252, 0.4706, 0.252, 0.0, 0.2473, 0.5294, 0.252, 0.5882, 0.0038, 0.5882, 0.0038, 0.5294, 0.0038, 0.5882, 0.0038, 0.6471, 0.252, 0.6471, 0.252, 0.5882, 0.0038, 0.6471, 0.0038, 0.7059, 0.2473, 0.7059, 0.252, 0.6471, 0.2473, 0.7059, 0.252, 0.7647, 0.0038, 0.7647, 0.0038, 0.7059, 0.0038, 0.7059, 0.0038, 0.7647, 0.252, 0.7647, 0.2473, 0.7059, 0.5654, 1.0, 0.7513, 1.0, 0.754, 0.7647, 0.6056, 0.7647, 1.0, 0.2, 1.0, 0.0, 0.8, 0.0, 1.0, 0.8, 1.0, 0.2, 0.8, 0.0, 0.2, 0.0, 1.0, 0.8, 0.4993, 0.7998, 0.3, 1.0, 1.0, 1.0, 0.2, 0.0, 0.0, 0.0, 0.0009, 0.6995, 0.2002, 0.4993, 0.4993, 0.7998, 1.0, 0.8, 0.2, 0.0, 0.2002, 0.4993, 1.0, 0.0, 1.0, 0.2, 0.8, 0.0, 0.8, 0.0, 1.0, 0.2, 1.0, 0.8, 0.2, 0.0, 0.4993, 0.7998, 0.3, 1.0, 0.0009, 0.6995, 0.2002, 0.4993, 0.3, 1.0, 0.4993, 0.7998, 1.0, 0.8, 1.0, 1.0, 0.0009, 0.6995, 0.0, 0.0, 0.2, 0.0, 0.2002, 0.4993, 0.4993, 0.7998, 0.2002, 0.4993, 0.2, 0.0, 1.0, 0.8, 1.0, 0.25, 1.0, 0.0016, 1.0, 0.0016, 1.0, 0.4985, 1.0, 0.25, 1.0, 0.25, 1.0, 0.7469, 1.0, 0.4985, 1.0, 0.4985, 1.0, 0.9954, 1.0, 0.7469, 1.0, 0.7469, 1.003, 1.0, 0.0038, 1.0, 0.0038, 0.7647, 1.003, 0.7647, 0.0038, 1.0, 1.003, 1.0, 1.003, 0.7647, 0.0038, 0.7647, 0.0451, 0.7647, 0.0451, 1.0, 0.2294, 1.0, 0.2294, 0.7647, 0.2294, 0.7647, 0.2294, 1.0, 0.3731, 1.0, 0.3731, 0.7647, 1.003, 1.0, 0.0038, 1.0, 0.0038, 0.7647, 1.003, 0.7647, 0.0038, 1.0, 1.003, 1.0, 1.003, 0.7647, 0.0038, 0.7647, 0.5134, 1.0, 0.5134, 0.7647, 0.3731, 0.7647, 0.3731, 1.0, 1.003, 1.0, 0.0038, 1.0, 0.0038, 0.7647, 1.003, 0.7647, 0.0038, 1.0, 1.003, 1.0, 1.003, 0.7647, 0.0038, 0.7647, 1.003, 1.0, 0.0038, 1.0, 0.0038, 0.7647, 1.003, 0.7647, 0.0038, 1.0, 1.003, 1.0, 1.003, 0.7647, 0.0038, 0.7647, 1.003, 1.0, 0.0038, 1.0, 0.0038, 0.7647, 1.003, 0.7647, 0.0038, 1.0, 1.003, 1.0, 1.003, 0.7647, 0.0038, 0.7647, 1.003, 1.0, 0.0038, 1.0, 0.0038, 0.7647, 1.003, 0.7647, 0.0038, 1.0, 1.003, 1.0, 1.003, 0.7647, 0.0038, 0.7647, 1.003, 0.4706, 0.0038, 0.4706, 0.0038, 0.0, 1.003, 0.0, 0.0038, 0.4706, 1.003, 0.4706, 1.003, 0.0, 0.0038, 0.0, 1.003, 0.5294, 0.0085, 0.5294, 0.0038, 0.4706, 1.003, 0.4706, 0.0085, 0.5294, 1.003, 0.5294, 1.003, 0.4706, 0.0038, 0.4706, 1.003, 0.5882, 0.0038, 0.5882, 0.0085, 0.5294, 1.003, 0.5294, 0.0038, 0.5882, 1.003, 0.5882, 1.003, 0.5294, 0.0085, 0.5294, 0.0085, 0.7059, 1.003, 0.7059, 1.003, 0.6471, 0.0038, 0.6471, 1.003, 0.7647, 0.0038, 0.7647, 0.0085, 0.7059, 1.003, 0.7059, 0.0038, 0.7647, 1.003, 0.7647, 1.003, 0.7059, 0.0085, 0.7059, 0.0038, 0.7647, 0.0038, 1.0, 1.003, 1.0, 1.003, 0.7647, 1.003, 0.7647, 1.003, 1.0, 0.0038, 1.0, 0.0038, 0.7647, 0.3731, 1.0, 0.2294, 1.0, 0.2294, 0.7647, 0.3731, 0.7647, 0.0038, 0.7647, 0.0038, 1.0, 1.003, 1.0, 1.003, 0.7647, 1.003, 0.7647, 1.003, 1.0, 0.0038, 1.0, 0.0038, 0.7647, 0.3731, 0.7647, 0.5134, 0.7647, 0.5134, 1.0, 0.3731, 1.0, 0.0038, 0.7647, 0.0038, 1.0, 1.003, 1.0, 1.003, 0.7647, 1.003, 0.7647, 1.003, 1.0, 0.0038, 1.0, 0.0038, 0.7647, 0.0038, 0.7647, 0.0038, 1.0, 1.003, 1.0, 1.003, 0.7647, 1.003, 0.7647, 1.003, 1.0, 0.0038, 1.0, 0.0038, 0.7647, 0.0038, 0.0, 0.0038, 0.4706, 1.003, 0.4706, 1.003, 0.0, 1.003, 0.0, 1.003, 0.4706, 0.0038, 0.4706, 0.0038, 0.0, 1.003, 0.4706, 1.003, 0.5294, 0.0085, 0.5294, 0.0038, 0.4706, 0.0085, 0.5294, 0.0038, 0.5882, 1.003, 0.5882, 1.003, 0.5294, 1.003, 0.5294, 1.003, 0.5882, 0.0038, 0.5882, 0.0085, 0.5294, 0.0038, 0.5882, 0.0038, 0.6471, 1.003, 0.6471, 1.003, 0.5882, 0.0038, 0.6471, 0.0085, 0.7059, 1.003, 0.7059, 1.003, 0.6471, 1.003, 0.6471, 1.003, 0.7059, 0.0085, 0.7059, 0.0038, 0.6471, 0.0085, 0.7059, 0.0038, 0.7647, 1.003, 0.7647, 1.003, 0.7059, 1.003, 0.7059, 1.003, 0.7647, 0.0038, 0.7647, 0.0085, 0.7059, 0.6285, 0.3258, 0.8, 0.6205, 1.0, 0.3, 0.7, 0.0, 0.3715, 0.3258, 0.6285, 0.3258, 0.7, 0.0, 0.3, 0.0, 0.8, 1.0, 0.8, 0.6205, 0.2, 0.6205, 0.2, 1.0, 0.2, 0.6205, 0.3715, 0.3258, 0.3, 0.0, 0.0, 0.3, 0.2, 1.0, 0.2, 0.6205, 0.0, 0.3, 0.0, 1.0, 0.8, 0.6205, 0.8, 1.0, 1.0, 1.0, 1.0, 0.3, 0.3, 0.0, 0.3715, 0.3258, 0.2, 0.6205, 0.0, 0.3, 0.0, 0.3, 0.2, 0.6205, 0.2, 1.0, 0.0, 1.0, 0.0005, 0.2542, 0.0005, 0.0079, 0.2852, 0.0079, 0.2852, 0.2542, 0.7148, 0.2542, 0.7148, 0.0079, 0.9995, 0.0079, 0.9995, 0.2542, 0.0005, 0.5, 0.0005, 0.2542, 0.2852, 0.2542, 0.2852, 0.5, 0.7148, 0.5, 0.7148, 0.2542, 0.9995, 0.2542, 0.9995, 0.5, 1.0, 1.0, 0.8, 1.0, 0.8, 0.0006, 1.0, 0.0001, 0.6056, 0.7647, 0.5654, 1.0, 0.4372, 1.0, 0.4011, 0.7647, 0.754, 0.7647, 0.7513, 1.0, 0.5654, 1.0, 0.6056, 0.7647, 0.8, 1.0, 0.8, 0.0006, 0.2, 0.0006, 0.2, 1.0, 0.2, 1.0, 0.2, 0.0006, 0.0, 0.0001, 0.0, 1.0, 0.8, 0.0006, 0.8, 1.0, 1.0, 1.0, 1.0, 0.0001, 0.2, 0.0006, 0.8, 0.0006, 0.8, 1.0, 0.2, 1.0, 0.0, 0.0001, 0.2, 0.0006, 0.2, 1.0, 0.0, 1.0, 0.252, 0.7647, 0.252, 1.0, 0.0038, 1.0, 0.0038, 0.7647, 0.0038, 0.7647, 0.0038, 1.0, 0.252, 1.0, 0.252, 0.7647, 0.0038, 1.0, 0.252, 1.0, 0.252, 0.7647, 0.0038, 0.7647, 0.252, 1.0, 0.0038, 1.0, 0.0038, 0.7647, 0.252, 0.7647, 0.2568, 1.0, 0.4372, 1.0, 0.4011, 0.7647, 0.2541, 0.7647, 0.4011, 0.7647, 0.4372, 1.0, 0.2568, 1.0, 0.2541, 0.7647, 1.003, 1.0, 0.0038, 1.0, 0.0038, 0.7647, 1.003, 0.7647, 0.0038, 1.0, 1.003, 1.0, 1.003, 0.7647, 0.0038, 0.7647, 0.0038, 0.7647, 0.0038, 1.0, 1.003, 1.0, 1.003, 0.7647, 1.003, 0.7647, 1.003, 1.0, 0.0038, 1.0, 0.0038, 0.7647, 0.1964, 0.996, 0.9922, 0.996, 0.9922, 0.933, 0.1964, 0.933, 0.9926, 0.9911, 0.9926, 0.0052, 0.1932, 0.0052, 0.1932, 0.9911, 0.9922, 0.996, 0.1964, 0.996, 0.1964, 0.933, 0.9922, 0.933, 0.1932, 0.0052, 0.9926, 0.0052, 0.9926, 0.9911, 0.1932, 0.9911, 0.9922, 0.933, 0.9922, 0.996, 0.1964, 0.996, 0.1964, 0.933, 0.9922, 0.996, 0.9922, 0.933, 0.1964, 0.933, 0.1964, 0.996, 0.0005, 0.9995, 0.0005, 0.0005, 0.9995, 0.0005, 0.9995, 0.9995])
me_watertempleentrance.materials.append(mat_wtmauervornetop)
me_watertempleentrance.materials.append(mat_wt_absieg)
me_watertempleentrance.materials.append(mat_wt_mauer2ecke)
me_watertempleentrance.materials.append(mat_wt_mauer2top)
me_watertempleentrance.materials.append(mat_wt_mauer2top)
me_watertempleentrance.materials.append(mat_wt_mauer2side)
me_watertempleentrance.materials.append(mat_wtmauerobenmitte)
me_watertempleentrance.materials.append(mat_wtmauervorne)
me_watertempleentrance.materials.append(mat_wtmauertopecke)
me_watertempleentrance.materials.append(mat_wt_dach)
me_watertempleentrance.materials.append(mat_wt_weg)
me_watertempleentrance.materials.append(mat_wt_treppe)
me_watertempleentrance.materials.append(mat_wtmauer1)
me_watertempleentrance.materials.append(mat_arcade)
me_watertempleentrance.materials.append(mat_wt_mauer2ecketop)
me_watertempleentrance.use_remesh_preserve_volume = False
me_watertempleentrance.use_remesh_preserve_attributes = False
me_watertempleentrance.use_mirror_vertex_groups = False
me_watertempleentrance.update()

# ---- objects
ob_watertempleentrance = bpy.data.objects.new('WaterTempleEntrance', me_watertempleentrance)

# ---- transforms, parenting, visibility, modifiers, constraints
ob_watertempleentrance.location = (0.0, 0.0, 0.0)
ob_watertempleentrance.lineart.crease_threshold = 0.0

# ---- collection membership
col_collection_1.objects.link(ob_watertempleentrance)
col_collection_15.objects.link(ob_watertempleentrance)

# ---- scene / render settings (as saved in the file)
scene.frame_start = 1; scene.frame_end = 250; scene.frame_set(1)
scene.render.engine = 'BLENDER_EEVEE_NEXT'
scene.render.image_settings.color_mode = 'RGB'
scene.render.image_settings.compression = 90
scene.render.resolution_percentage = 50
scene.render.dither_intensity = 0.0
scene.cycles.use_denoising = False
scene.cycles.samples = 10
scene.cycles.sampling_pattern = 'TABULATED_SOBOL'
scene.cycles.light_sampling_threshold = 0.0
scene.cycles.use_adaptive_sampling = False
scene.cycles.use_light_tree = False
scene.cycles.blur_glossy = 0.0
scene.cycles.volume_bounces = 1
scene.cycles.pixel_filter_type = 'GAUSSIAN'
scene.cycles.sample_clamp_indirect = 0.0
scene.view_settings.view_transform = 'Standard'
bpy.context.view_layer.update()

# ---- added for rendering (the .blend has no active camera and no usable light): camera, sun
cam_auto = bpy.data.cameras.new('AutoCamera')
cam_auto.lens = 50.0
cam_auto.sensor_width = 36.0
cam_auto.clip_end = 1000.0
ob_auto_camera = bpy.data.objects.new('AutoCamera', cam_auto)
scene.collection.objects.link(ob_auto_camera)
ob_auto_camera.location = (8.46603, -10.1542, 7.99655)
ob_auto_camera.rotation_euler = (1.09748, -7.21219e-08, 0.694738)
scene.camera = ob_auto_camera
light_auto_sun = bpy.data.lights.new('AutoSun', 'SUN')
light_auto_sun.energy = 3.0
light_auto_sun.angle = 0.0523599
ob_auto_sun = bpy.data.objects.new('AutoSun', light_auto_sun)
scene.collection.objects.link(ob_auto_sun)
ob_auto_sun.rotation_euler = (0.872665, 0.174533, 0.523599)
bpy.context.view_layer.update()
